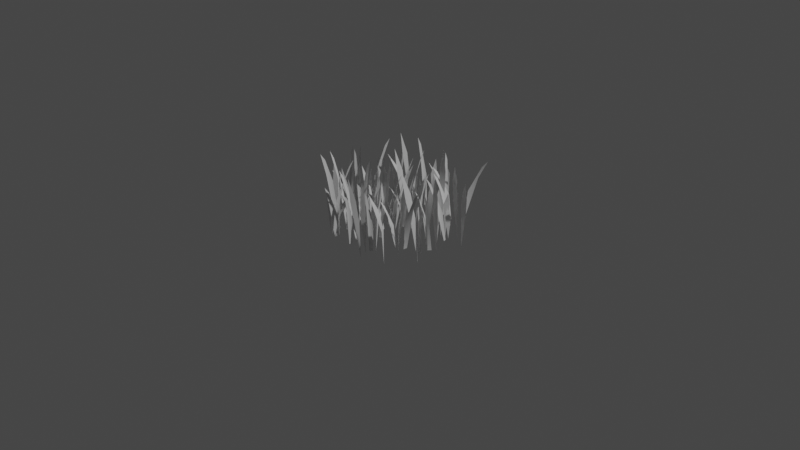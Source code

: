 # Source: genshin_grass.blend  (saved by Blender 2.83.19; exported with 4.5.12 LTS)
import bpy
from mathutils import Matrix  # noqa: F401  (used for matrix-valued properties, if any)

bpy.ops.wm.read_factory_settings(use_empty=True)
scene = bpy.context.scene
scene.name = 'Scene'

# ---- collections
col_collection = bpy.data.collections.new('Collection'); scene.collection.children.link(col_collection)

# ---- materials (node trees are filled in below, after node groups)
mat_default_obj = bpy.data.materials.new('Default OBJ')
mat_default_obj.use_transparent_shadow = False

# ---- material node trees
mat_default_obj.use_nodes = True; mat_default_obj.node_tree.nodes.clear()
_N = mat_default_obj.node_tree.nodes; _L = mat_default_obj.node_tree.links
n0 = _N.new('ShaderNodeBsdfPrincipled'); n0.name = 'Principled BSDF'; n0.location = (10, 300)
n0.distribution = 'GGX'
n0.subsurface_method = 'BURLEY'
n0.inputs[3].default_value = 1.45
n0.inputs[27].default_value = (0.0, 0.0, 0.0, 1.0)
n0.inputs[28].default_value = 1.0
n1 = _N.new('ShaderNodeOutputMaterial'); n1.name = 'Material Output'; n1.location = (300, 300)
_L.new(n0.outputs[0], n1.inputs[0])
n1.is_active_output = True

# ---- world
world_world = bpy.data.worlds.new('World'); scene.world = world_world
world_world.use_nodes = True; world_world.node_tree.nodes.clear()
_N = world_world.node_tree.nodes; _L = world_world.node_tree.links
n0 = _N.new('ShaderNodeOutputWorld'); n0.name = 'World Output'; n0.location = (300, 300)
n1 = _N.new('ShaderNodeBackground'); n1.name = 'Background'; n1.location = (10, 300)
n1.inputs[0].default_value = (0.05088, 0.05088, 0.05088, 1.0)
_L.new(n1.outputs[0], n0.inputs[0])
n0.is_active_output = True
world_world.color = (0.05088, 0.05088, 0.05088)
world_world.use_sun_shadow = False
world_world.sun_shadow_jitter_overblur = 0.0

# ---- cameras
cam_camera = bpy.data.cameras.new('Camera')
cam_camera.clip_end = 100.0
cam_camera.ortho_scale = 7.314

# ---- lights
light_light = bpy.data.lights.new('Light', 'POINT')
light_light.transmission_factor = 0.0
light_light.energy = 1000.0
light_light.shadow_soft_size = 0.1
light_light.shadow_maximum_resolution = 0.006
light_light.use_absolute_resolution = True

# ---- meshes
me_area_common_flower_longgras_01_lod0 = bpy.data.meshes.new('Area_Common_Flower_LongGras_01_Lod0')
me_area_common_flower_longgras_01_lod0.from_pydata([(-0.1013, 0.1463, -0.0298), (-0.06646, -0.05242, 0.02003), (-0.0408, 0.1424, -0.0244), (-0.09128, 0.2161, -0.07362), (0.5078, 0.2675, -0.2034), (0.4802, -0.09622, -0.1753), (0.4675, 0.2681, -0.1564), (0.5141, 0.4032, -0.175), (-0.3962, 0.3818, 0.4418), (-0.3634, -0.1386, 0.5028), (-0.3604, 0.3862, 0.4942), (-0.3709, 0.5767, 0.4295), (-0.2462, 0.1811, -0.3609), (-0.2259, -0.06489, -0.3219), (-0.2045, 0.1808, -0.3256), (-0.2221, 0.2727, -0.3798), (0.008778, 0.1624, -0.1618), (0.05978, -0.05935, -0.158), (0.05579, 0.167, -0.1626), (0.01376, 0.2475, -0.1806), (-0.303, 0.3173, 0.2438), (-0.2703, -0.01744, 0.288), (-0.2749, -0.01853, 0.2356), (-0.3307, 0.3606, 0.27), (0.4418, 0.1682, 0.2966), (0.4053, -0.05921, 0.2747), (0.3801, 0.1653, 0.2899), (0.4286, 0.2524, 0.329), (0.5254, 0.2113, 0.1848), (0.4828, -0.07681, 0.1975), (0.4868, 0.2141, 0.2048), (0.5299, 0.3194, 0.2046), (0.305, 0.3467, -0.5194), (0.2668, -0.1246, -0.5313), (0.242, 0.3462, -0.5169), (0.2961, 0.5213, -0.4866), (0.5893, 0.3971, -0.2321), (0.569, -0.1432, -0.2588), (0.5253, 0.3959, -0.2256), (0.5642, 0.5953, -0.1973), (-0.4257, 0.2454, 0.5893), (-0.3716, -0.08875, 0.5884), (-0.3761, 0.2474, 0.579), (-0.4359, 0.3705, 0.5638), (0.06383, 0.2654, -0.2575), (0.0117, -0.09637, -0.2942), (0.01221, 0.2685, -0.2781), (0.05671, 0.4008, -0.2274), (0.2805, 0.3729, 0.5194), (0.2446, -0.1346, 0.5438), (0.2987, 0.3718, 0.566), (0.3208, 0.5587, 0.524), (0.5324, 0.1696, -0.1174), (0.5674, -0.06107, -0.1316), (0.5752, 0.1698, -0.1574), (0.5309, 0.2552, -0.1481), (0.1826, 0.4599, 0.459), (0.1487, -0.02662, 0.4749), (0.1966, -0.02559, 0.4892), (0.1664, 0.5205, 0.4271), (-0.5187, 0.3713, 0.4262), (-0.4436, -0.1353, 0.4036), (-0.463, 0.3761, 0.3838), (-0.5357, 0.5604, 0.3926), (-0.1574, 0.2464, -0.1124), (-0.1475, -0.08993, -0.04152), (-0.1292, 0.2498, -0.06275), (-0.1296, 0.3718, -0.1365), (0.2401, 0.2358, 0.1291), (0.2043, -0.08482, 0.1128), (0.1841, 0.2359, 0.1248), (0.2262, 0.3549, 0.1558), (-0.08816, 0.3623, 0.6232), (-0.07709, -0.1305, 0.5863), (-0.1297, 0.3607, 0.5975), (-0.1181, 0.543, 0.6466), (0.6272, 0.4726, 0.2285), (0.6495, -0.02829, 0.238), (0.6769, -0.02519, 0.209), (0.5883, 0.5346, 0.2242), (-0.000468, 0.1935, 0.2595), (0.06031, -0.009616, 0.2752), (0.04075, -0.01238, 0.2416), (-0.02431, 0.221, 0.2922), (0.07243, 0.2497, 0.5841), (0.0778, -0.09094, 0.5221), (0.07284, 0.254, 0.5349), (0.04953, 0.3782, 0.5869), (-0.0107, 0.246, 0.3842), (-0.04929, -0.08875, 0.3847), (-0.05377, 0.2461, 0.412), (-0.003812, 0.3697, 0.4139), (-0.6705, 0.2686, -0.2965), (-0.6493, -0.09596, -0.2702), (-0.6154, 0.2668, -0.2613), (-0.6388, 0.4035, -0.3118), (0.03041, 0.3704, 0.2697), (-0.0308, -0.1348, 0.2937), (-0.00975, 0.3739, 0.3238), (0.04687, 0.5579, 0.304), (-0.1811, 0.4948, 0.08393), (-0.1622, -0.03004, 0.05487), (-0.1797, -0.02605, 0.01707), (-0.1966, 0.5585, 0.1195), (0.1818, 0.3303, 0.1501), (0.2181, -0.1196, 0.1878), (0.2453, 0.3321, 0.174), (0.2102, 0.4972, 0.1265), (0.4322, 0.2867, -0.07472), (0.4827, -0.104, -0.05905), (0.4879, 0.287, -0.11), (0.4363, 0.4298, -0.117), (-0.1256, 0.2166, 0.39), (-0.1452, -0.07877, 0.4373), (-0.1049, 0.2171, 0.434), (-0.09128, 0.3246, 0.3841), (0.4293, 0.165, 0.02538), (0.3979, -0.05988, 0.003254), (0.3872, 0.1669, 0.0123), (0.4147, 0.2492, 0.04232), (0.176, 0.2239, -0.291), (0.114, -0.01088, -0.2984), (0.1692, -0.01444, -0.2744), (0.1616, 0.2567, -0.3238), (-0.4357, 0.3307, -0.01367), (-0.4251, -0.01857, 0.05805), (-0.3893, -0.01925, 0.02257), (-0.4785, 0.3736, -0.0242), (0.03417, 0.3041, -0.6871), (0.03815, -0.01564, -0.6091), (0.0636, -0.01904, -0.6402), (-0.007652, 0.3461, -0.7014), (0.4552, 0.2559, 0.4346), (0.5052, -0.09325, 0.4911), (0.5115, 0.261, 0.4764), (0.4788, 0.3882, 0.4092), (0.1953, 0.5072, -0.06492), (0.1968, -0.02822, 0.02317), (0.2301, -0.02978, -0.001861), (0.1595, 0.5735, -0.08428), (0.06517, 0.3018, -0.04311), (0.126, -0.01723, -0.02869), (0.1108, -0.01731, -0.07046), (0.04426, 0.3404, -0.01344), (0.04318, 0.364, -0.4896), (0.00442, -0.1312, -0.4801), (0.004835, 0.3635, -0.4408), (0.06101, 0.5465, -0.456), (-0.5056, 0.3974, 0.1836), (-0.5389, -0.02232, 0.1151), (-0.5622, -0.02312, 0.1662), (-0.4647, 0.4491, 0.1742), (0.2597, 0.3654, 0.2121), (0.2774, -0.1317, 0.2643), (0.3219, 0.3633, 0.2175), (0.2792, 0.5468, 0.1677), (-0.4391, 0.3565, -0.474), (-0.5, -0.13, -0.4284), (-0.4748, 0.3619, -0.4366), (-0.4171, 0.5387, -0.4595), (0.27, 0.2173, 0.5977), (0.2815, -0.02609, 0.6568), (0.296, -0.02748, 0.6215), (0.1869, 0.3329, 0.6017), (0.1502, 0.4466, 0.5536), (0.0994, 0.4967, 0.5485), (-0.2568, 0.135, 0.5366), (-0.2821, -0.09897, 0.5617), (-0.271, 0.1382, 0.5718), (-0.2196, 0.2723, 0.5704), (-0.1915, 0.2626, 0.5331), (-0.1195, 0.3904, 0.5506), (0.3896, 0.2834, 0.1147), (0.3614, -0.03391, 0.06402), (0.3828, -0.0354, 0.1017), (0.4061, 0.4385, 0.06007), (0.4453, 0.5898, 0.07825), (0.4626, 0.6584, 0.0497), (0.1306, 0.2226, 0.7075), (0.1664, -0.1633, 0.6662), (0.16, 0.2289, 0.6738), (0.1069, 0.4512, 0.6689), (0.0623, 0.4342, 0.6991), (-0.004159, 0.6472, 0.6646), (-0.04283, 0.1504, -0.6248), (-0.05876, -0.1111, -0.6669), (-0.0721, 0.1551, -0.6533), (-0.08955, 0.3041, -0.6078), (-0.06336, 0.2914, -0.568), (-0.1071, 0.433, -0.5168), (-0.08242, 0.2674, 0.2568), (-0.1258, -0.03227, 0.2728), (-0.09081, -0.03307, 0.263), (-0.1272, 0.4126, 0.2242), (-0.1073, 0.5554, 0.1903), (-0.1291, 0.6196, 0.1651), (-0.04131, 0.2809, 0.109), (-0.1047, -0.03322, 0.1171), (-0.06449, -0.03525, 0.101), (-0.09047, 0.4382, 0.08674), (-0.0637, 0.5896, 0.05363), (-0.08887, 0.6599, 0.03204), (0.2994, 0.271, -0.3425), (0.2903, -0.1967, -0.3085), (0.2545, 0.2745, -0.3107), (0.2725, 0.5441, -0.2949), (0.3299, 0.5283, -0.3208), (0.3445, 0.7857, -0.2716), (0.3044, 0.2044, 0.3555), (0.3533, -0.02443, 0.3463), (0.3118, -0.02521, 0.3499), (0.3501, 0.3188, 0.4117), (0.3225, 0.4297, 0.4516), (0.3429, 0.4812, 0.4915), (0.6328, 0.2647, 0.08625), (0.5875, -0.1942, 0.05227), (0.595, 0.2681, 0.1092), (0.6343, 0.527, 0.1611), (0.6825, 0.5097, 0.143), (0.7194, 0.7526, 0.2218), (-0.4695, 0.2278, 0.1392), (-0.4403, -0.1661, 0.1323), (-0.4343, 0.2317, 0.1306), (-0.4619, 0.458, 0.09855), (-0.5066, 0.4433, 0.09733), (-0.5315, 0.6589, 0.0384), (0.1474, 0.2026, 0.0212), (0.1069, -0.02362, 0.06683), (0.1365, -0.02644, 0.0543), (0.09978, 0.3132, -0.03045), (0.1114, 0.4192, -0.08444), (0.08558, 0.4674, -0.1205), (0.112, 0.2612, 0.1189), (0.1126, -0.1927, 0.1864), (0.1451, 0.2679, 0.1625), (0.1791, 0.5255, 0.1115), (0.1505, 0.5049, 0.05723), (0.2167, 0.7485, 0.01137), (-0.3632, 0.2353, -0.4392), (-0.3726, -0.1713, -0.4799), (-0.3492, 0.2398, -0.4774), (-0.3753, 0.4751, -0.469), (-0.4023, 0.4599, -0.429), (-0.4464, 0.6854, -0.4419), (-0.02012, 0.2933, -0.208), (-0.05072, -0.03625, -0.2166), (-0.02606, -0.03533, -0.1931), (-0.01474, 0.4485, -0.2707), (0.02185, 0.6048, -0.2811), (0.03245, 0.673, -0.3162), (0.4084, 0.2074, 0.6118), (0.3936, -0.1517, 0.5723), (0.3843, 0.2121, 0.5668), (0.3552, 0.4185, 0.602), (0.3717, 0.4037, 0.6587), (0.3102, 0.6008, 0.6893), (0.04177, 0.1349, 0.02931), (0.03348, -0.1007, 0.08746), (0.05304, 0.142, 0.0847), (0.1031, 0.2773, 0.04906), (0.1037, 0.2627, -0.01635), (0.1873, 0.3929, -0.0372), (0.5069, 0.261, 0.3268), (0.5364, -0.1929, 0.2586), (0.5148, 0.27, 0.2712), (0.4701, 0.5296, 0.2927), (0.4527, 0.507, 0.3517), (0.3921, 0.7547, 0.3445), (-0.1404, 0.2128, -0.212), (-0.1289, -0.1562, -0.2594), (-0.1697, 0.216, -0.2523), (-0.2138, 0.4245, -0.2015), (-0.1904, 0.4102, -0.1471), (-0.2674, 0.6062, -0.09223), (0.02325, 0.2119, 0.6425), (0.03818, -0.02483, 0.7003), (0.04386, -0.0274, 0.6682), (-0.05073, 0.3281, 0.6545), (-0.09228, 0.4396, 0.6151), (-0.14, 0.4905, 0.6169), (-0.3014, 0.3395, 0.465), (-0.2377, -0.0408, 0.4947), (-0.2612, -0.04271, 0.4625), (-0.3271, 0.521, 0.524), (-0.3808, 0.6995, 0.5184), (-0.401, 0.7787, 0.5498), (-0.1794, 0.3255, 0.3064), (-0.182, -0.04009, 0.2755), (-0.1965, -0.03938, 0.3036), (-0.1116, 0.4983, 0.3003), (-0.08607, 0.6718, 0.3338), (-0.04499, 0.7478, 0.3378), (-0.002544, 0.1702, -0.01378), (0.04839, -0.02088, -0.02062), (0.009616, -0.0209, -0.03535), (0.01725, 0.2595, 0.05444), (-0.02355, 0.349, 0.08083), (-0.01998, 0.3878, 0.1216), (0.001781, 0.2618, 0.3324), (0.04499, -0.1927, 0.3786), (0.05813, 0.2672, 0.3319), (0.04481, 0.5243, 0.2708), (-0.0178, 0.5051, 0.2617), (-0.007205, 0.7476, 0.1784), (0.2696, 0.1666, -0.1248), (0.29, -0.1195, -0.1369), (0.3259, 0.1668, -0.1375), (0.3143, 0.3335, -0.1725), (0.2475, 0.3266, -0.1709), (0.2513, 0.4864, -0.2381), (0.08378, 0.2805, 0.4414), (0.03709, -0.03417, 0.4474), (0.08109, -0.03404, 0.4457), (0.03555, 0.4332, 0.3828), (0.06407, 0.5843, 0.344), (0.04328, 0.6523, 0.3028), (-0.2183, 0.1877, 0.2139), (-0.1751, -0.1379, 0.1929), (-0.2106, 0.1903, 0.163), (-0.2629, 0.3737, 0.1593), (-0.2798, 0.361, 0.2147), (-0.3476, 0.5329, 0.1864), (0.7013, 0.2098, -0.2324), (0.6548, -0.1542, -0.2287), (0.658, 0.215, -0.2108), (0.6927, 0.4227, -0.1789), (0.7457, 0.4069, -0.194), (0.773, 0.6043, -0.1332), (-0.1204, 0.19, -0.169), (-0.138, -0.1386, -0.1499), (-0.123, 0.1924, -0.133), (-0.07519, 0.38, -0.1434), (-0.06062, 0.3684, -0.1857), (0.01154, 0.5461, -0.1856), (-0.2283, 0.333, 0.6269), (-0.2878, -0.04106, 0.6334), (-0.2631, -0.04073, 0.6598), (-0.201, 0.5063, 0.5483), (-0.1457, 0.6811, 0.5288), (-0.1233, 0.7562, 0.4857), (-0.3726, 0.2718, 0.25), (-0.3555, -0.03297, 0.2014), (-0.38, -0.03342, 0.2364), (-0.2971, 0.4187, 0.2509), (-0.2816, 0.5638, 0.2998), (-0.2369, 0.6287, 0.3095), (-0.523, 0.1832, 0.2409), (-0.4787, -0.02257, 0.2852), (-0.4857, -0.02266, 0.2396), (-0.5825, 0.2769, 0.298), (-0.6349, 0.3718, 0.2735), (-0.6742, 0.4119, 0.2995), (-0.6609, 0.2426, 0.05339), (-0.6726, -0.03114, 0.08345), (-0.6346, -0.02773, 0.06682), (-0.7348, 0.3668, 0.01725), (-0.7353, 0.4967, -0.02901), (-0.7724, 0.5513, -0.05784), (0.5378, 0.2065, 0.1673), (0.5886, -0.02418, 0.1651), (0.5554, -0.02629, 0.1662), (0.5664, 0.3225, 0.2107), (0.5373, 0.4333, 0.239), (0.5494, 0.4851, 0.2697), (-0.3715, 0.1801, -0.2597), (-0.3324, -0.02162, -0.2836), (-0.3665, -0.02205, -0.2624), (-0.313, 0.2808, -0.2422), (-0.3227, 0.3788, -0.2032), (-0.2915, 0.4242, -0.1847), (0.4644, 0.2215, 0.08573), (0.485, -0.02744, 0.09669), (0.4575, -0.02611, 0.08208), (0.4733, 0.3419, 0.1487), (0.4441, 0.4627, 0.1687), (0.441, 0.5167, 0.2081), (-0.4069, 0.1731, -0.2037), (-0.4252, -0.1248, -0.1889), (-0.4528, 0.1744, -0.1822), (-0.4317, 0.3473, -0.1527), (-0.374, 0.3387, -0.1661), (-0.3583, 0.5043, -0.1047), (-0.02703, 0.2939, 0.565), (0.0189, -0.03565, 0.6001), (0.004313, -0.0365, 0.5637), (-0.07335, 0.4501, 0.6235), (-0.1264, 0.6051, 0.612), (-0.1596, 0.6733, 0.6418), (-0.2959, 0.2475, 0.1497), (-0.2938, -0.03145, 0.1168), (-0.3235, -0.02884, 0.1402), (-0.2268, 0.3745, 0.1598), (-0.2184, 0.5063, 0.1983), (-0.1823, 0.5618, 0.2114), (0.09925, 0.1927, 0.599), (0.152, -0.1422, 0.5897), (0.1412, 0.1988, 0.5772), (0.0987, 0.3903, 0.5466), (0.04603, 0.3743, 0.5611), (0.007805, 0.5569, 0.5), (0.06261, 0.247, 0.1852), (-0.001683, -0.02928, 0.1548), (0.03417, -0.03156, 0.1899), (0.06795, 0.3807, 0.1143), (0.1233, 0.5106, 0.116), (0.1344, 0.569, 0.07751), (0.3171, 0.1862, 0.2153), (0.332, -0.0225, 0.1555), (0.3029, -0.02332, 0.1953), (0.3859, 0.2851, 0.2046), (0.3925, 0.3829, 0.2538), (0.4303, 0.4259, 0.256), (0.5017, 0.2791, 0.3947), (0.4699, -0.03395, 0.3394), (0.4652, -0.0347, 0.3813), (0.5819, 0.4262, 0.3627), (0.6313, 0.5727, 0.4003), (0.6817, 0.6365, 0.3889), (-0.4348, 0.3186, -0.06486), (-0.4523, -0.04015, -0.08085), (-0.4358, -0.03715, -0.04139), (-0.4, 0.4862, -0.1401), (-0.3571, 0.6578, -0.1389), (-0.3277, 0.732, -0.1768), (-0.2231, 0.1771, 0.1266), (-0.1849, -0.02275, 0.1043), (-0.2311, -0.02028, 0.1083), (-0.1664, 0.2674, 0.1689), (-0.1908, 0.362, 0.2032), (-0.1661, 0.4015, 0.2319), (0.2828, 0.2383, -0.424), (0.3365, -0.02917, -0.4088), (0.306, -0.02922, -0.4405), (0.2619, 0.3644, -0.341), (0.205, 0.4904, -0.3287), (0.1838, 0.5456, -0.2822), (0.4105, 0.2726, -0.5698), (0.3636, -0.03478, -0.5902), (0.3721, -0.03184, -0.5461), (0.4772, 0.4104, -0.6394), (0.5362, 0.5543, -0.6286), (0.581, 0.6139, -0.661), (-0.7108, 0.207, -0.0831), (-0.6982, -0.02524, -0.02606), (-0.68, -0.02592, -0.05431), (-0.7784, 0.3139, -0.08795), (-0.8017, 0.4211, -0.1331), (-0.8399, 0.4669, -0.1415), (-0.1845, 0.1944, 0.6557), (-0.1759, -0.02439, 0.7015), (-0.1711, -0.02268, 0.6535), (-0.2508, 0.298, 0.7028), (-0.2875, 0.4033, 0.6693), (-0.331, 0.4494, 0.6874), (0.6243, 0.293, 0.3217), (0.6418, -0.03736, 0.3185), (0.5989, -0.03349, 0.3235), (0.6882, 0.4464, 0.3629), (0.6758, 0.6051, 0.3942), (0.7043, 0.6732, 0.4249), (-0.1202, 0.332, 0.3944), (-0.1356, -0.04005, 0.3343), (-0.1434, -0.04147, 0.3723), (-0.05363, 0.5097, 0.3738), (-0.01888, 0.685, 0.4149), (0.02266, 0.7627, 0.4092), (0.5824, 0.2662, -0.03007), (0.6145, -0.03341, -0.02391), (0.6063, -0.03156, -0.05299), (0.526, 0.4042, 0.0271), (0.4765, 0.5456, 0.02823), (0.4373, 0.6059, 0.05666), (-0.1829, 0.2079, 0.5304), (-0.1609, -0.1514, 0.5095), (-0.1588, 0.2109, 0.4904), (-0.2062, 0.4172, 0.4786), (-0.2455, 0.4044, 0.5185), (-0.3095, 0.6007, 0.4795), (0.379, 0.2194, -0.3121), (0.4269, -0.02661, -0.2791), (0.4183, -0.02755, -0.3123), (0.3203, 0.334, -0.2634), (0.266, 0.4481, -0.2771), (0.227, 0.4975, -0.2531), (0.3669, 0.2045, 0.4186), (0.4073, -0.02515, 0.4349), (0.3811, -0.02483, 0.4071), (0.3551, 0.313, 0.4851), (0.3111, 0.4218, 0.4915), (0.2966, 0.4695, 0.5283), (-0.6134, 0.2573, 0.3221), (-0.5965, -0.03291, 0.3558), (-0.597, -0.02943, 0.3061), (-0.6738, 0.3905, 0.3836), (-0.7145, 0.5291, 0.3592), (-0.7551, 0.5879, 0.3853), (0.2072, 0.2619, -0.489), (0.1897, -0.0304, -0.4214), (0.2025, -0.03408, -0.4547), (0.1591, 0.4073, -0.4837), (0.1472, 0.5456, -0.5302), (0.1167, 0.6096, -0.5323), (-0.5744, 0.1961, -0.3799), (-0.6179, -0.02438, -0.3677), (-0.5765, -0.02346, -0.3607), (-0.6104, 0.299, -0.4407), (-0.5779, 0.4034, -0.4722), (-0.5907, 0.4485, -0.5104), (0.3292, 0.2219, 0.05383), (0.2823, -0.1634, 0.0842), (0.2984, 0.2277, 0.1026), (0.3568, 0.4475, 0.1152), (0.4022, 0.4302, 0.06716), (0.4725, 0.6389, 0.1139), (0.1593, 0.1666, 0.3637), (0.131, -0.02017, 0.399), (0.1624, -0.02072, 0.3828), (0.1062, 0.2556, 0.3373), (0.1143, 0.3436, 0.2965), (0.08701, 0.3825, 0.2754), (-0.1302, 0.2922, -0.5117), (-0.1136, -0.03556, -0.4664), (-0.1087, -0.03607, -0.5007), (-0.1889, 0.4478, -0.4864), (-0.2223, 0.6024, -0.5176), (-0.2593, 0.6705, -0.5089), (-0.07926, 0.2557, 0.1811), (-0.07991, -0.03193, 0.2076), (-0.05825, -0.03044, 0.1863), (-0.1401, 0.3895, 0.1735), (-0.1528, 0.5257, 0.14), (-0.1863, 0.5843, 0.1288), (-0.05566, 0.2362, -0.07471), (-0.0601, -0.1708, -0.09071), (-0.0443, 0.2379, -0.1214), (-0.08187, 0.4727, -0.1251), (-0.1082, 0.4607, -0.07376), (-0.1702, 0.6847, -0.09896)], [], [(0, 1, 2), (3, 0, 2), (4, 5, 6), (7, 4, 6), (8, 9, 10), (11, 8, 10), (12, 13, 14), (15, 12, 14), (16, 17, 18), (19, 16, 18), (20, 21, 22), (23, 21, 20), (24, 25, 26), (27, 24, 26), (28, 29, 30), (31, 28, 30), (32, 33, 34), (35, 32, 34), (36, 37, 38), (39, 36, 38), (40, 41, 42), (43, 40, 42), (44, 45, 46), (47, 44, 46), (48, 49, 50), (51, 48, 50), (52, 53, 54), (55, 52, 54), (56, 57, 58), (59, 57, 56), (60, 61, 62), (63, 60, 62), (64, 65, 66), (67, 64, 66), (68, 69, 70), (71, 68, 70), (72, 73, 74), (75, 72, 74), (76, 77, 78), (79, 77, 76), (80, 81, 82), (83, 81, 80), (84, 85, 86), (87, 84, 86), (88, 89, 90), (91, 88, 90), (92, 93, 94), (95, 92, 94), (96, 97, 98), (99, 96, 98), (100, 101, 102), (103, 101, 100), (104, 105, 106), (107, 104, 106), (108, 109, 110), (111, 108, 110), (112, 113, 114), (115, 112, 114), (116, 117, 118), (119, 116, 118), (120, 121, 122), (123, 121, 120), (124, 125, 126), (127, 125, 124), (128, 129, 130), (131, 129, 128), (132, 133, 134), (135, 132, 134), (136, 137, 138), (139, 137, 136), (140, 141, 142), (143, 141, 140), (144, 145, 146), (147, 144, 146), (148, 149, 150), (151, 149, 148), (152, 153, 154), (155, 152, 154), (156, 157, 158), (159, 156, 158), (160, 161, 162), (163, 161, 160), (164, 163, 160), (165, 163, 164), (166, 167, 168), (168, 169, 166), (170, 166, 169), (171, 170, 169), (172, 173, 174), (175, 173, 172), (176, 175, 172), (177, 175, 176), (178, 179, 180), (180, 181, 178), (182, 178, 181), (183, 182, 181), (184, 185, 186), (186, 187, 184), (188, 184, 187), (189, 188, 187), (190, 191, 192), (193, 191, 190), (194, 193, 190), (195, 193, 194), (196, 197, 198), (199, 197, 196), (200, 199, 196), (201, 199, 200), (202, 203, 204), (204, 205, 202), (206, 202, 205), (207, 206, 205), (208, 209, 210), (211, 209, 208), (212, 211, 208), (213, 211, 212), (214, 215, 216), (216, 217, 214), (218, 214, 217), (219, 218, 217), (220, 221, 222), (222, 223, 220), (224, 220, 223), (225, 224, 223), (226, 227, 228), (229, 227, 226), (230, 229, 226), (231, 229, 230), (232, 233, 234), (234, 235, 232), (236, 232, 235), (237, 236, 235), (238, 239, 240), (240, 241, 238), (242, 238, 241), (243, 242, 241), (244, 245, 246), (247, 245, 244), (248, 247, 244), (249, 247, 248), (250, 251, 252), (252, 253, 250), (254, 250, 253), (255, 254, 253), (256, 257, 258), (258, 259, 256), (260, 256, 259), (261, 260, 259), (262, 263, 264), (264, 265, 262), (266, 262, 265), (267, 266, 265), (268, 269, 270), (270, 271, 268), (272, 268, 271), (273, 272, 271), (274, 275, 276), (277, 275, 274), (278, 277, 274), (279, 277, 278), (280, 281, 282), (283, 281, 280), (284, 283, 280), (285, 283, 284), (286, 287, 288), (289, 287, 286), (290, 289, 286), (291, 289, 290), (292, 293, 294), (295, 293, 292), (296, 295, 292), (297, 295, 296), (298, 299, 300), (300, 301, 298), (302, 298, 301), (303, 302, 301), (304, 305, 306), (306, 307, 304), (308, 304, 307), (309, 308, 307), (310, 311, 312), (313, 311, 310), (314, 313, 310), (315, 313, 314), (316, 317, 318), (318, 319, 316), (320, 316, 319), (321, 320, 319), (322, 323, 324), (324, 325, 322), (326, 322, 325), (327, 326, 325), (328, 329, 330), (330, 331, 328), (332, 328, 331), (333, 332, 331), (334, 335, 336), (337, 335, 334), (338, 337, 334), (339, 337, 338), (340, 341, 342), (343, 341, 340), (344, 343, 340), (345, 343, 344), (346, 347, 348), (349, 347, 346), (350, 349, 346), (351, 349, 350), (352, 353, 354), (355, 353, 352), (356, 355, 352), (357, 355, 356), (358, 359, 360), (361, 359, 358), (362, 361, 358), (363, 361, 362), (364, 365, 366), (367, 365, 364), (368, 367, 364), (369, 367, 368), (370, 371, 372), (373, 371, 370), (374, 373, 370), (375, 373, 374), (376, 377, 378), (378, 379, 376), (380, 376, 379), (381, 380, 379), (382, 383, 384), (385, 383, 382), (386, 385, 382), (387, 385, 386), (388, 389, 390), (391, 389, 388), (392, 391, 388), (393, 391, 392), (394, 395, 396), (396, 397, 394), (398, 394, 397), (399, 398, 397), (400, 401, 402), (403, 401, 400), (404, 403, 400), (405, 403, 404), (406, 407, 408), (409, 407, 406), (410, 409, 406), (411, 409, 410), (412, 413, 414), (415, 413, 412), (416, 415, 412), (417, 415, 416), (418, 419, 420), (421, 419, 418), (422, 421, 418), (423, 421, 422), (424, 425, 426), (427, 425, 424), (428, 427, 424), (429, 427, 428), (430, 431, 432), (433, 431, 430), (434, 433, 430), (435, 433, 434), (436, 437, 438), (439, 437, 436), (440, 439, 436), (441, 439, 440), (442, 443, 444), (445, 443, 442), (446, 445, 442), (447, 445, 446), (448, 449, 450), (451, 449, 448), (452, 451, 448), (453, 451, 452), (454, 455, 456), (457, 455, 454), (458, 457, 454), (459, 457, 458), (460, 461, 462), (463, 461, 460), (464, 463, 460), (465, 463, 464), (466, 467, 468), (469, 467, 466), (470, 469, 466), (471, 469, 470), (472, 473, 474), (474, 475, 472), (476, 472, 475), (477, 476, 475), (478, 479, 480), (481, 479, 478), (482, 481, 478), (483, 481, 482), (484, 485, 486), (487, 485, 484), (488, 487, 484), (489, 487, 488), (490, 491, 492), (493, 491, 490), (494, 493, 490), (495, 493, 494), (496, 497, 498), (499, 497, 496), (500, 499, 496), (501, 499, 500), (502, 503, 504), (505, 503, 502), (506, 505, 502), (507, 505, 506), (508, 509, 510), (510, 511, 508), (512, 508, 511), (513, 512, 511), (514, 515, 516), (517, 515, 514), (518, 517, 514), (519, 517, 518), (520, 521, 522), (523, 521, 520), (524, 523, 520), (525, 523, 524), (526, 527, 528), (529, 527, 526), (530, 529, 526), (531, 529, 530), (532, 533, 534), (534, 535, 532), (536, 532, 535), (537, 536, 535)])
me_area_common_flower_longgras_01_lod0.polygons.foreach_set('use_smooth', [True] * 332)
_uv = me_area_common_flower_longgras_01_lod0.uv_layers.new(name='UVMap')
_uv.uv.foreach_set('vector', [0.06752, 0.009132, 0.06752, 0.009132, 0.06752, 0.009132, 0.06752, 0.009132, 0.06752, 0.009132, 0.06752, 0.009132, -0.4819, -0.1764, -0.4819, -0.1764, -0.4819, -0.1764, -0.4819, -0.1764, -0.4819, -0.1764, -0.4819, -0.1764, 0.3669, 0.4948, 0.3669, 0.4948, 0.3669, 0.4948, 0.3669, 0.4948, 0.3669, 0.4948, 0.3669, 0.4948, 0.2258, -0.3268, 0.2258, -0.3268, 0.2258, -0.3268, 0.2258, -0.3268, 0.2258, -0.3268, 0.2258, -0.3268, -0.05342, -0.159, -0.05342, -0.159, -0.05342, -0.159, -0.05342, -0.159, -0.05342, -0.159, -0.05342, -0.159, 0.2779, 0.2633, 0.2779, 0.2633, 0.2779, 0.2633, 0.2779, 0.2633, 0.2779, 0.2633, 0.2779, 0.2633, -0.4066, 0.279, -0.4066, 0.279, -0.4066, 0.279, -0.4066, 0.279, -0.4066, 0.279, -0.4066, 0.279, -0.4882, 0.1969, -0.4882, 0.1969, -0.4882, 0.1969, -0.4882, 0.1969, -0.4882, 0.1969, -0.4882, 0.1969, -0.2683, -0.5283, -0.2683, -0.5283, -0.2683, -0.5283, -0.2683, -0.5283, -0.2683, -0.5283, -0.2683, -0.5283, -0.5663, -0.2519, -0.5663, -0.2519, -0.5663, -0.2519, -0.5663, -0.2519, -0.5663, -0.2519, -0.5663, -0.2519, 0.3784, 0.5874, 0.3784, 0.5874, 0.3784, 0.5874, 0.3784, 0.5874, 0.3784, 0.5874, 0.3784, 0.5874, -0.01779, -0.2881, -0.01779, -0.2881, -0.01779, -0.2881, -0.01779, -0.2881, -0.01779, -0.2881, -0.01779, -0.2881, -0.255, 0.5435, -0.255, 0.5435, -0.255, 0.5435, -0.255, 0.5435, -0.255, 0.5435, -0.255, 0.5435, -0.5642, -0.1329, -0.5642, -0.1329, -0.5642, -0.1329, -0.5642, -0.1329, -0.5642, -0.1329, -0.5642, -0.1329, -0.17, 0.4764, -0.17, 0.4764, -0.17, 0.4764, -0.17, 0.4764, -0.17, 0.4764, -0.17, 0.4764, 0.4545, 0.404, 0.4545, 0.404, 0.4545, 0.404, 0.4545, 0.404, 0.4545, 0.404, 0.4545, 0.404, 0.1465, -0.05216, 0.1465, -0.05216, 0.1465, -0.05216, 0.1465, -0.05216, 0.1465, -0.05216, 0.1465, -0.05216, -0.2061, 0.1161, -0.2061, 0.1161, -0.2061, 0.1161, -0.2061, 0.1161, -0.2061, 0.1161, -0.2061, 0.1161, 0.08445, 0.5919, 0.08445, 0.5919, 0.08445, 0.5919, 0.08445, 0.5919, 0.08445, 0.5919, 0.08445, 0.5919, -0.6539, 0.2272, -0.6539, 0.2272, -0.6539, 0.2272, -0.6539, 0.2272, -0.6539, 0.2272, -0.6539, 0.2272, -0.04278, 0.2618, -0.04278, 0.2618, -0.04278, 0.2618, -0.04278, 0.2618, -0.04278, 0.2618, -0.04278, 0.2618, -0.0766, 0.5307, -0.0766, 0.5307, -0.0766, 0.5307, -0.0766, 0.5307, -0.0766, 0.5307, -0.0766, 0.5307, 0.04534, 0.3878, 0.04534, 0.3878, 0.04534, 0.3878, 0.04534, 0.3878, 0.04534, 0.3878, 0.04534, 0.3878, 0.6479, -0.2722, 0.6479, -0.2722, 0.6479, -0.2722, 0.6479, -0.2722, 0.6479, -0.2722, 0.6479, -0.2722, 0.02129, 0.2944, 0.02129, 0.2944, 0.02129, 0.2944, 0.02129, 0.2944, 0.02129, 0.2944, 0.02129, 0.2944, 0.1712, 0.04855, 0.1712, 0.04855, 0.1712, 0.04855, 0.1712, 0.04855, 0.1712, 0.04855, 0.1712, 0.04855, -0.2171, 0.1819, -0.2171, 0.1819, -0.2171, 0.1819, -0.2171, 0.1819, -0.2171, 0.1819, -0.2171, 0.1819, -0.4775, -0.06675, -0.4775, -0.06675, -0.4775, -0.06675, -0.4775, -0.06675, -0.4775, -0.06675, -0.4775, -0.06675, 0.1383, 0.4315, 0.1383, 0.4315, 0.1383, 0.4315, 0.1383, 0.4315, 0.1383, 0.4315, 0.1383, 0.4315, -0.4003, 0.006857, -0.4003, 0.006857, -0.4003, 0.006857, -0.4003, 0.006857, -0.4003, 0.006857, -0.4003, 0.006857, -0.1429, -0.2895, -0.1429, -0.2895, -0.1429, -0.2895, -0.1429, -0.2895, -0.1429, -0.2895, -0.1429, -0.2895, 0.4159, 0.03349, 0.4159, 0.03349, 0.4159, 0.03349, 0.4159, 0.03349, 0.4159, 0.03349, 0.4159, 0.03349, -0.04534, -0.6334, -0.04534, -0.6334, -0.04534, -0.6334, -0.04534, -0.6334, -0.04534, -0.6334, -0.04534, -0.6334, -0.5002, 0.4829, -0.5002, 0.4829, -0.5002, 0.4829, -0.5002, 0.4829, -0.5002, 0.4829, -0.5002, 0.4829, -0.2069, -0.001211, -0.2069, -0.001211, -0.2069, -0.001211, -0.2069, -0.001211, -0.2069, -0.001211, -0.2069, -0.001211, -0.1098, -0.04443, -0.1098, -0.04443, -0.1098, -0.04443, -0.1098, -0.04443, -0.1098, -0.04443, -0.1098, -0.04443, -0.008949, -0.4767, -0.008949, -0.4767, -0.008949, -0.4767, -0.008949, -0.4767, -0.008949, -0.4767, -0.008949, -0.4767, 0.5399, 0.1439, 0.5399, 0.1439, 0.5399, 0.1439, 0.5399, 0.1439, 0.5399, 0.1439, 0.5399, 0.1439, -0.2805, 0.2529, -0.2805, 0.2529, -0.2805, 0.2529, -0.2805, 0.2529, -0.2805, 0.2529, -0.2805, 0.2529, 0.49, -0.4346, 0.49, -0.4346, 0.49, -0.4346, 0.49, -0.4346, 0.49, -0.4346, 0.49, -0.4346, -0.2788, 0.6301, -0.2788, 0.6301, -0.2788, 0.6301, -0.2788, 0.6301, -0.2788, 0.6301, -0.2788, 0.6301, -0.2788, 0.6301, -0.2788, 0.6301, -0.2788, 0.6301, -0.2788, 0.6301, -0.2788, 0.6301, -0.2788, 0.6301, 0.2753, 0.5588, 0.2753, 0.5588, 0.2753, 0.5588, 0.2753, 0.5588, 0.2753, 0.5588, 0.2753, 0.5588, 0.2753, 0.5588, 0.2753, 0.5588, 0.2753, 0.5588, 0.2753, 0.5588, 0.2753, 0.5588, 0.2753, 0.5588, -0.3747, 0.08781, -0.3747, 0.08781, -0.3747, 0.08781, -0.3747, 0.08781, -0.3747, 0.08781, -0.3747, 0.08781, -0.3747, 0.08781, -0.3747, 0.08781, -0.3747, 0.08781, -0.3747, 0.08781, -0.3747, 0.08781, -0.3747, 0.08781, -0.1585, 0.6754, -0.1585, 0.6754, -0.1585, 0.6754, -0.1585, 0.6754, -0.1585, 0.6754, -0.1585, 0.6754, -0.1585, 0.6754, -0.1585, 0.6754, -0.1585, 0.6754, -0.1585, 0.6754, -0.1585, 0.6754, -0.1585, 0.6754, 0.05827, -0.6564, 0.05827, -0.6564, 0.05827, -0.6564, 0.05827, -0.6564, 0.05827, -0.6564, 0.05827, -0.6564, 0.05827, -0.6564, 0.05827, -0.6564, 0.05827, -0.6564, 0.05827, -0.6564, 0.05827, -0.6564, 0.05827, -0.6564, 0.1051, 0.2655, 0.1051, 0.2655, 0.1051, 0.2655, 0.1051, 0.2655, 0.1051, 0.2655, 0.1051, 0.2655, 0.1051, 0.2655, 0.1051, 0.2655, 0.1051, 0.2655, 0.1051, 0.2655, 0.1051, 0.2655, 0.1051, 0.2655, 0.07578, 0.1121, 0.07578, 0.1121, 0.07578, 0.1121, 0.07578, 0.1121, 0.07578, 0.1121, 0.07578, 0.1121, 0.07578, 0.1121, 0.07578, 0.1121, 0.07578, 0.1121, 0.07578, 0.1121, 0.07578, 0.1121, 0.07578, 0.1121, -0.2853, -0.3152, -0.2853, -0.3152, -0.2853, -0.3152, -0.2853, -0.3152, -0.2853, -0.3152, -0.2853, -0.3152, -0.2853, -0.3152, -0.2853, -0.3152, -0.2853, -0.3152, -0.2853, -0.3152, -0.2853, -0.3152, -0.2853, -0.3152, -0.3297, 0.3503, -0.3297, 0.3503, -0.3297, 0.3503, -0.3297, 0.3503, -0.3297, 0.3503, -0.3297, 0.3503, -0.3297, 0.3503, -0.3297, 0.3503, -0.3297, 0.3503, -0.3297, 0.3503, -0.3297, 0.3503, -0.3297, 0.3503, -0.5974, 0.06933, -0.5974, 0.06933, -0.5974, 0.06933, -0.5974, 0.06933, -0.5974, 0.06933, -0.5974, 0.06933, -0.5974, 0.06933, -0.5974, 0.06933, -0.5974, 0.06933, -0.5974, 0.06933, -0.5974, 0.06933, -0.5974, 0.06933, 0.4447, 0.1333, 0.4447, 0.1333, 0.4447, 0.1333, 0.4447, 0.1333, 0.4447, 0.1333, 0.4447, 0.1333, 0.4447, 0.1333, 0.4447, 0.1333, 0.4447, 0.1333, 0.4447, 0.1333, 0.4447, 0.1333, 0.4447, 0.1333, -0.1259, 0.04796, -0.1259, 0.04796, -0.1259, 0.04796, -0.1259, 0.04796, -0.1259, 0.04796, -0.1259, 0.04796, -0.1259, 0.04796, -0.1259, 0.04796, -0.1259, 0.04796, -0.1259, 0.04796, -0.1259, 0.04796, -0.1259, 0.04796, -0.1185, 0.1693, -0.1185, 0.1693, -0.1185, 0.1693, -0.1185, 0.1693, -0.1185, 0.1693, -0.1185, 0.1693, -0.1185, 0.1693, -0.1185, 0.1693, -0.1185, 0.1693, -0.1185, 0.1693, -0.1185, 0.1693, -0.1185, 0.1693, 0.3665, -0.4718, 0.3665, -0.4718, 0.3665, -0.4718, 0.3665, -0.4718, 0.3665, -0.4718, 0.3665, -0.4718, 0.3665, -0.4718, 0.3665, -0.4718, 0.3665, -0.4718, 0.3665, -0.4718, 0.3665, -0.4718, 0.3665, -0.4718, 0.03613, -0.2105, 0.03613, -0.2105, 0.03613, -0.2105, 0.03613, -0.2105, 0.03613, -0.2105, 0.03613, -0.2105, 0.03613, -0.2105, 0.03613, -0.2105, 0.03613, -0.2105, 0.03613, -0.2105, 0.03613, -0.2105, 0.03613, -0.2105, -0.3946, 0.5787, -0.3946, 0.5787, -0.3946, 0.5787, -0.3946, 0.5787, -0.3946, 0.5787, -0.3946, 0.5787, -0.3946, 0.5787, -0.3946, 0.5787, -0.3946, 0.5787, -0.3946, 0.5787, -0.3946, 0.5787, -0.3946, 0.5787, -0.0387, 0.07604, -0.0387, 0.07604, -0.0387, 0.07604, -0.0387, 0.07604, -0.0387, 0.07604, -0.0387, 0.07604, -0.0387, 0.07604, -0.0387, 0.07604, -0.0387, 0.07604, -0.0387, 0.07604, -0.0387, 0.07604, -0.0387, 0.07604, -0.5268, 0.2738, -0.5268, 0.2738, -0.5268, 0.2738, -0.5268, 0.2738, -0.5268, 0.2738, -0.5268, 0.2738, -0.5268, 0.2738, -0.5268, 0.2738, -0.5268, 0.2738, -0.5268, 0.2738, -0.5268, 0.2738, -0.5268, 0.2738, 0.1387, -0.2492, 0.1387, -0.2492, 0.1387, -0.2492, 0.1387, -0.2492, 0.1387, -0.2492, 0.1387, -0.2492, 0.1387, -0.2492, 0.1387, -0.2492, 0.1387, -0.2492, 0.1387, -0.2492, 0.1387, -0.2492, 0.1387, -0.2492, -0.03317, 0.6745, -0.03317, 0.6745, -0.03317, 0.6745, -0.03317, 0.6745, -0.03317, 0.6745, -0.03317, 0.6745, -0.03317, 0.6745, -0.03317, 0.6745, -0.03317, 0.6745, -0.03317, 0.6745, -0.03317, 0.6745, -0.03317, 0.6745, 0.2648, 0.4795, 0.2648, 0.4795, 0.2648, 0.4795, 0.2648, 0.4795, 0.2648, 0.4795, 0.2648, 0.4795, 0.2648, 0.4795, 0.2648, 0.4795, 0.2648, 0.4795, 0.2648, 0.4795, 0.2648, 0.4795, 0.2648, 0.4795, 0.1827, 0.2906, 0.1827, 0.2906, 0.1827, 0.2906, 0.1827, 0.2906, 0.1827, 0.2906, 0.1827, 0.2906, 0.1827, 0.2906, 0.1827, 0.2906, 0.1827, 0.2906, 0.1827, 0.2906, 0.1827, 0.2906, 0.1827, 0.2906, -0.02437, -0.01977, -0.02437, -0.01977, -0.02437, -0.01977, -0.02437, -0.01977, -0.02437, -0.01977, -0.02437, -0.01977, -0.02437, -0.01977, -0.02437, -0.01977, -0.02437, -0.01977, -0.02437, -0.01977, -0.02437, -0.01977, -0.02437, -0.01977, -0.03935, 0.3612, -0.03935, 0.3612, -0.03935, 0.3612, -0.03935, 0.3612, -0.03935, 0.3612, -0.03935, 0.3612, -0.03935, 0.3612, -0.03935, 0.3612, -0.03935, 0.3612, -0.03935, 0.3612, -0.03935, 0.3612, -0.03935, 0.3612, -0.2929, -0.1347, -0.2929, -0.1347, -0.2929, -0.1347, -0.2929, -0.1347, -0.2929, -0.1347, -0.2929, -0.1347, -0.2929, -0.1347, -0.2929, -0.1347, -0.2929, -0.1347, -0.2929, -0.1347, -0.2929, -0.1347, -0.2929, -0.1347, -0.06011, 0.4449, -0.06011, 0.4449, -0.06011, 0.4449, -0.06011, 0.4449, -0.06011, 0.4449, -0.06011, 0.4449, -0.06011, 0.4449, -0.06011, 0.4449, -0.06011, 0.4449, -0.06011, 0.4449, -0.06011, 0.4449, -0.06011, 0.4449, 0.1899, 0.1912, 0.1899, 0.1912, 0.1899, 0.1912, 0.1899, 0.1912, 0.1899, 0.1912, 0.1899, 0.1912, 0.1899, 0.1912, 0.1899, 0.1912, 0.1899, 0.1912, 0.1899, 0.1912, 0.1899, 0.1912, 0.1899, 0.1912, -0.6641, -0.226, -0.6641, -0.226, -0.6641, -0.226, -0.6641, -0.226, -0.6641, -0.226, -0.6641, -0.226, -0.6641, -0.226, -0.6641, -0.226, -0.6641, -0.226, -0.6641, -0.226, -0.6641, -0.226, -0.6641, -0.226, 0.1319, -0.1503, 0.1319, -0.1503, 0.1319, -0.1503, 0.1319, -0.1503, 0.1319, -0.1503, 0.1319, -0.1503, 0.1319, -0.1503, 0.1319, -0.1503, 0.1319, -0.1503, 0.1319, -0.1503, 0.1319, -0.1503, 0.1319, -0.1503, 0.2622, 0.6341, 0.2622, 0.6341, 0.2622, 0.6341, 0.2622, 0.6341, 0.2622, 0.6341, 0.2622, 0.6341, 0.2622, 0.6341, 0.2622, 0.6341, 0.2622, 0.6341, 0.2622, 0.6341, 0.2622, 0.6341, 0.2622, 0.6341, 0.3649, 0.2241, 0.3649, 0.2241, 0.3649, 0.2241, 0.3649, 0.2241, 0.3649, 0.2241, 0.3649, 0.2241, 0.3649, 0.2241, 0.3649, 0.2241, 0.3649, 0.2241, 0.3649, 0.2241, 0.3649, 0.2241, 0.3649, 0.2241, 0.4964, 0.2629, 0.4964, 0.2629, 0.4964, 0.2629, 0.4964, 0.2629, 0.4964, 0.2629, 0.4964, 0.2629, 0.4964, 0.2629, 0.4964, 0.2629, 0.4964, 0.2629, 0.4964, 0.2629, 0.4964, 0.2629, 0.4964, 0.2629, 0.6636, 0.07002, 0.6636, 0.07002, 0.6636, 0.07002, 0.6636, 0.07002, 0.6636, 0.07002, 0.6636, 0.07002, 0.6636, 0.07002, 0.6636, 0.07002, 0.6636, 0.07002, 0.6636, 0.07002, 0.6636, 0.07002, 0.6636, 0.07002, -0.5653, 0.1661, -0.5653, 0.1661, -0.5653, 0.1661, -0.5653, 0.1661, -0.5653, 0.1661, -0.5653, 0.1661, -0.5653, 0.1661, -0.5653, 0.1661, -0.5653, 0.1661, -0.5653, 0.1661, -0.5653, 0.1661, -0.5653, 0.1661, 0.3514, -0.272, 0.3514, -0.272, 0.3514, -0.272, 0.3514, -0.272, 0.3514, -0.272, 0.3514, -0.272, 0.3514, -0.272, 0.3514, -0.272, 0.3514, -0.272, 0.3514, -0.272, 0.3514, -0.272, 0.3514, -0.272, -0.4739, 0.09078, -0.4739, 0.09078, -0.4739, 0.09078, -0.4739, 0.09078, -0.4739, 0.09078, -0.4739, 0.09078, -0.4739, 0.09078, -0.4739, 0.09078, -0.4739, 0.09078, -0.4739, 0.09078, -0.4739, 0.09078, -0.4739, 0.09078, 0.4269, -0.1905, 0.4269, -0.1905, 0.4269, -0.1905, 0.4269, -0.1905, 0.4269, -0.1905, 0.4269, -0.1905, 0.4269, -0.1905, 0.4269, -0.1905, 0.4269, -0.1905, 0.4269, -0.1905, 0.4269, -0.1905, 0.4269, -0.1905, 0.000329, 0.5824, 0.000329, 0.5824, 0.000329, 0.5824, 0.000329, 0.5824, 0.000329, 0.5824, 0.000329, 0.5824, 0.000329, 0.5824, 0.000329, 0.5824, 0.000329, 0.5824, 0.000329, 0.5824, 0.000329, 0.5824, 0.000329, 0.5824, 0.2981, 0.1321, 0.2981, 0.1321, 0.2981, 0.1321, 0.2981, 0.1321, 0.2981, 0.1321, 0.2981, 0.1321, 0.2981, 0.1321, 0.2981, 0.1321, 0.2981, 0.1321, 0.2981, 0.1321, 0.2981, 0.1321, 0.2981, 0.1321, -0.1401, 0.5891, -0.1401, 0.5891, -0.1401, 0.5891, -0.1401, 0.5891, -0.1401, 0.5891, -0.1401, 0.5891, -0.1401, 0.5891, -0.1401, 0.5891, -0.1401, 0.5891, -0.1401, 0.5891, -0.1401, 0.5891, -0.1401, 0.5891, -0.02708, 0.1706, -0.02708, 0.1706, -0.02708, 0.1706, -0.02708, 0.1706, -0.02708, 0.1706, -0.02708, 0.1706, -0.02708, 0.1706, -0.02708, 0.1706, -0.02708, 0.1706, -0.02708, 0.1706, -0.02708, 0.1706, -0.02708, 0.1706, -0.3229, 0.183, -0.3229, 0.183, -0.3229, 0.183, -0.3229, 0.183, -0.3229, 0.183, -0.3229, 0.183, -0.3229, 0.183, -0.3229, 0.183, -0.3229, 0.183, -0.3229, 0.183, -0.3229, 0.183, -0.3229, 0.183, -0.4815, 0.3655, -0.4815, 0.3655, -0.4815, 0.3655, -0.4815, 0.3655, -0.4815, 0.3655, -0.4815, 0.3655, -0.4815, 0.3655, -0.4815, 0.3655, -0.4815, 0.3655, -0.4815, 0.3655, -0.4815, 0.3655, -0.4815, 0.3655, 0.4436, -0.07006, 0.4436, -0.07006, 0.4436, -0.07006, 0.4436, -0.07006, 0.4436, -0.07006, 0.4436, -0.07006, 0.4436, -0.07006, 0.4436, -0.07006, 0.4436, -0.07006, 0.4436, -0.07006, 0.4436, -0.07006, 0.4436, -0.07006, 0.205, 0.1133, 0.205, 0.1133, 0.205, 0.1133, 0.205, 0.1133, 0.205, 0.1133, 0.205, 0.1133, 0.205, 0.1133, 0.205, 0.1133, 0.205, 0.1133, 0.205, 0.1133, 0.205, 0.1133, 0.205, 0.1133, -0.3124, -0.4184, -0.3124, -0.4184, -0.3124, -0.4184, -0.3124, -0.4184, -0.3124, -0.4184, -0.3124, -0.4184, -0.3124, -0.4184, -0.3124, -0.4184, -0.3124, -0.4184, -0.3124, -0.4184, -0.3124, -0.4184, -0.3124, -0.4184, -0.3825, -0.5772, -0.3825, -0.5772, -0.3825, -0.5772, -0.3825, -0.5772, -0.3825, -0.5772, -0.3825, -0.5772, -0.3825, -0.5772, -0.3825, -0.5772, -0.3825, -0.5772, -0.3825, -0.5772, -0.3825, -0.5772, -0.3825, -0.5772, 0.7008, -0.05115, 0.7008, -0.05115, 0.7008, -0.05115, 0.7008, -0.05115, 0.7008, -0.05115, 0.7008, -0.05115, 0.7008, -0.05115, 0.7008, -0.05115, 0.7008, -0.05115, 0.7008, -0.05115, 0.7008, -0.05115, 0.7008, -0.05115, 0.1786, 0.6783, 0.1786, 0.6783, 0.1786, 0.6783, 0.1786, 0.6783, 0.1786, 0.6783, 0.1786, 0.6783, 0.1786, 0.6783, 0.1786, 0.6783, 0.1786, 0.6783, 0.1786, 0.6783, 0.1786, 0.6783, 0.1786, 0.6783, -0.63, 0.3203, -0.63, 0.3203, -0.63, 0.3203, -0.63, 0.3203, -0.63, 0.3203, -0.63, 0.3203, -0.63, 0.3203, -0.63, 0.3203, -0.63, 0.3203, -0.63, 0.3203, -0.63, 0.3203, -0.63, 0.3203, 0.1307, 0.3617, 0.1307, 0.3617, 0.1307, 0.3617, 0.1307, 0.3617, 0.1307, 0.3617, 0.1307, 0.3617, 0.1307, 0.3617, 0.1307, 0.3617, 0.1307, 0.3617, 0.1307, 0.3617, 0.1307, 0.3617, 0.1307, 0.3617, -0.6013, -0.02972, -0.6013, -0.02972, -0.6013, -0.02972, -0.6013, -0.02972, -0.6013, -0.02972, -0.6013, -0.02972, -0.6013, -0.02972, -0.6013, -0.02972, -0.6013, -0.02972, -0.6013, -0.02972, -0.6013, -0.02972, -0.6013, -0.02972, 0.1647, 0.5099, 0.1647, 0.5099, 0.1647, 0.5099, 0.1647, 0.5099, 0.1647, 0.5099, 0.1647, 0.5099, 0.1647, 0.5099, 0.1647, 0.5099, 0.1647, 0.5099, 0.1647, 0.5099, 0.1647, 0.5099, 0.1647, 0.5099, -0.4076, -0.2956, -0.4076, -0.2956, -0.4076, -0.2956, -0.4076, -0.2956, -0.4076, -0.2956, -0.4076, -0.2956, -0.4076, -0.2956, -0.4076, -0.2956, -0.4076, -0.2956, -0.4076, -0.2956, -0.4076, -0.2956, -0.4076, -0.2956, -0.3888, 0.4254, -0.3888, 0.4254, -0.3888, 0.4254, -0.3888, 0.4254, -0.3888, 0.4254, -0.3888, 0.4254, -0.3888, 0.4254, -0.3888, 0.4254, -0.3888, 0.4254, -0.3888, 0.4254, -0.3888, 0.4254, -0.3888, 0.4254, 0.603, 0.337, 0.603, 0.337, 0.603, 0.337, 0.603, 0.337, 0.603, 0.337, 0.603, 0.337, 0.603, 0.337, 0.603, 0.337, 0.603, 0.337, 0.603, 0.337, 0.603, 0.337, 0.603, 0.337, -0.1979, -0.4511, -0.1979, -0.4511, -0.1979, -0.4511, -0.1979, -0.4511, -0.1979, -0.4511, -0.1979, -0.4511, -0.1979, -0.4511, -0.1979, -0.4511, -0.1979, -0.4511, -0.1979, -0.4511, -0.1979, -0.4511, -0.1979, -0.4511, 0.5964, -0.3715, 0.5964, -0.3715, 0.5964, -0.3715, 0.5964, -0.3715, 0.5964, -0.3715, 0.5964, -0.3715, 0.5964, -0.3715, 0.5964, -0.3715, 0.5964, -0.3715, 0.5964, -0.3715, 0.5964, -0.3715, 0.5964, -0.3715, -0.2941, 0.08196, -0.2941, 0.08196, -0.2941, 0.08196, -0.2941, 0.08196, -0.2941, 0.08196, -0.2941, 0.08196, -0.2941, 0.08196, -0.2941, 0.08196, -0.2941, 0.08196, -0.2941, 0.08196, -0.2941, 0.08196, -0.2941, 0.08196, -0.1455, 0.3836, -0.1455, 0.3836, -0.1455, 0.3836, -0.1455, 0.3836, -0.1455, 0.3836, -0.1455, 0.3836, -0.1455, 0.3836, -0.1455, 0.3836, -0.1455, 0.3836, -0.1455, 0.3836, -0.1455, 0.3836, -0.1455, 0.3836, 0.1194, -0.4877, 0.1194, -0.4877, 0.1194, -0.4877, 0.1194, -0.4877, 0.1194, -0.4877, 0.1194, -0.4877, 0.1194, -0.4877, 0.1194, -0.4877, 0.1194, -0.4877, 0.1194, -0.4877, 0.1194, -0.4877, 0.1194, -0.4877, 0.07708, 0.195, 0.07708, 0.195, 0.07708, 0.195, 0.07708, 0.195, 0.07708, 0.195, 0.07708, 0.195, 0.07708, 0.195, 0.07708, 0.195, 0.07708, 0.195, 0.07708, 0.195, 0.07708, 0.195, 0.07708, 0.195, 0.0563, -0.09346, 0.0563, -0.09346, 0.0563, -0.09346, 0.0563, -0.09346, 0.0563, -0.09346, 0.0563, -0.09346, 0.0563, -0.09346, 0.0563, -0.09346, 0.0563, -0.09346, 0.0563, -0.09346, 0.0563, -0.09346, 0.0563, -0.09346])
me_area_common_flower_longgras_01_lod0.materials.append(mat_default_obj)
me_area_common_flower_longgras_01_lod0.use_remesh_fix_poles = True
me_area_common_flower_longgras_01_lod0.use_remesh_preserve_attributes = False
me_area_common_flower_longgras_01_lod0.use_mirror_vertex_groups = False
me_area_common_flower_longgras_01_lod0.update()
me_area_common_flower_longgras_01_lod0.normals_split_custom_set([tuple(v) for v in zip(*[iter([-0.06238, 0.3344, 0.9404, -0.07176, 0.2308, 0.9704, -0.06601, 0.2957, 0.953, -0.04074, 0.5354, 0.8436, -0.06238, 0.3344, 0.9404, -0.06601, 0.2957, 0.953, -0.7573, 0.05102, -0.6511, -0.7586, 0.007448, -0.6516, -0.7575, 0.04666, -0.6512, -0.7466, 0.1691, -0.6434, -0.7573, 0.05102, -0.6511, -0.7575, 0.04666, -0.6512, -0.8269, 0.04842, 0.5603, -0.8265, 0.014, 0.5628, -0.8269, 0.0459, 0.5605, -0.8231, 0.1418, 0.5499, -0.8269, 0.04842, 0.5603, -0.8269, 0.0459, 0.5605, -0.6397, 0.1407, 0.7556, -0.645, 0.06762, 0.7612, -0.6414, 0.1219, 0.7574, -0.6135, 0.3108, 0.726, -0.6397, 0.1407, 0.7556, -0.6414, 0.1219, 0.7574, 0.009989, 0.07433, 0.9972, 0.01529, 0.02071, 0.9997, 0.01073, 0.06693, 0.9977, -0.004292, 0.2163, 0.9763, 0.009989, 0.07433, 0.9972, 0.01073, 0.06693, 0.9977, 0.8264, 0.1522, 0.5421, 0.9945, 0.08985, -0.05394, 0.9925, 0.08519, -0.08773, 0.7958, 0.1549, 0.5855, 0.9945, 0.08985, -0.05394, 0.8264, 0.1522, 0.5421, 0.09716, 0.1702, -0.9806, 0.1026, 0.07884, -0.9916, 0.09896, 0.1417, -0.9849, 0.082, 0.369, -0.9258, 0.09716, 0.1702, -0.9806, 0.09896, 0.1417, -0.9849, -0.4549, 0.06934, -0.8878, -0.4582, 0.0286, -0.8884, -0.4553, 0.06543, -0.888, -0.4422, 0.179, -0.8789, -0.4549, 0.06934, -0.8878, -0.4553, 0.06543, -0.888, -0.0413, 0.07163, -0.9966, -0.04109, 0.02847, -0.9987, -0.04128, 0.06562, -0.997, -0.0415, 0.1826, -0.9823, -0.0413, 0.07163, -0.9966, -0.04128, 0.06562, -0.997, -0.1012, 0.08088, -0.9916, -0.1009, 0.05296, -0.9935, -0.1012, 0.08014, -0.9916, -0.1016, 0.1595, -0.982, -0.1012, 0.08088, -0.9916, -0.1012, 0.08014, -0.9916, 0.1988, 0.08308, 0.9765, 0.2014, 0.02987, 0.979, 0.1994, 0.07144, 0.9773, 0.1901, 0.2113, 0.9588, 0.1988, 0.08308, 0.9765, 0.1994, 0.07144, 0.9773, 0.3732, 0.0926, -0.9231, 0.3718, 0.04038, -0.9274, 0.373, 0.08217, -0.9242, 0.3722, 0.2204, -0.9016, 0.3732, 0.0926, -0.9231, 0.373, 0.08217, -0.9242, -0.9249, 0.1115, 0.3636, -0.9277, 0.08326, 0.364, -0.925, 0.1103, 0.3636, -0.9133, 0.189, 0.3609, -0.9249, 0.1115, 0.3636, -0.925, 0.1103, 0.3636, 0.6776, 0.1138, 0.7265, 0.6811, 0.05833, 0.7299, 0.6782, 0.1069, 0.7271, 0.6573, 0.2646, 0.7056, 0.6776, 0.1138, 0.7265, 0.6782, 0.1069, 0.7271, -0.8052, 0.07532, 0.5882, -0.3051, 0.05231, 0.9509, -0.2863, 0.05119, 0.9568, -0.824, 0.07576, 0.5614, -0.3051, 0.05231, 0.9509, -0.8052, 0.07532, 0.5882, 0.5981, 0.0913, 0.7962, 0.6018, 0.05367, 0.7968, 0.5984, 0.08811, 0.7963, 0.5836, 0.1929, 0.7888, 0.5981, 0.0913, 0.7962, 0.5984, 0.08811, 0.7963, -0.8655, 0.1363, 0.482, -0.8693, 0.07728, 0.4882, -0.8667, 0.122, 0.4836, -0.8441, 0.2751, 0.4603, -0.8655, 0.1363, 0.482, -0.8667, 0.122, 0.4836, 0.07549, 0.09361, -0.9927, 0.07568, 0.04221, -0.9962, 0.07553, 0.08585, -0.9934, 0.07406, 0.2261, -0.9713, 0.07549, 0.09361, -0.9927, 0.07553, 0.08585, -0.9934, 0.5194, 0.1077, -0.8477, 0.5219, 0.07527, -0.8497, 0.5197, 0.1047, -0.8479, 0.5102, 0.1932, -0.8381, 0.5194, 0.1077, -0.8477, 0.5197, 0.1047, -0.8479, -0.05975, 0.01628, 0.9981, 0.7036, 0.04483, 0.7091, 0.7241, 0.04535, 0.6882, -0.08531, 0.01511, 0.9962, 0.7036, 0.04483, 0.7091, -0.05975, 0.01628, 0.9981, 0.8963, 0.2939, 0.332, 0.8723, 0.2275, -0.4328, 0.8374, 0.2115, -0.504, 0.873, 0.2916, 0.3909, 0.8723, 0.2275, -0.4328, 0.8963, 0.2939, 0.332, 0.9982, 0.05895, 0.01336, 0.9999, 0.01403, 0.009431, 0.9985, 0.05262, 0.0128, 0.9843, 0.1749, 0.02342, 0.9982, 0.05895, 0.01336, 0.9985, 0.05262, 0.0128, -0.5379, 0.1071, -0.8362, -0.5401, 0.06111, -0.8394, -0.5383, 0.1009, -0.8367, -0.527, 0.2262, -0.8192, -0.5379, 0.1071, -0.8362, -0.5383, 0.1009, -0.8367, -0.5338, 0.08151, 0.8417, -0.5366, 0.0295, 0.8433, -0.5343, 0.0737, 0.8421, -0.5197, 0.216, 0.8266, -0.5338, 0.08151, 0.8417, -0.5343, 0.0737, 0.8421, -0.7961, 0.09694, -0.5973, -0.7989, 0.06846, -0.5976, -0.7962, 0.09619, -0.5973, -0.7846, 0.1776, -0.594, -0.7961, 0.09694, -0.5973, -0.7962, 0.09619, -0.5973, 0.9338, 0.01382, 0.3575, 0.9175, 0.05483, -0.3938, 0.9082, 0.05565, -0.4148, 0.9243, 0.01216, 0.3814, 0.9175, 0.05483, -0.3938, 0.9338, 0.01382, 0.3575, -0.3537, 0.0871, 0.9313, -0.3537, 0.04983, 0.934, -0.3537, 0.08441, 0.9315, -0.3511, 0.1895, 0.917, -0.3537, 0.0871, 0.9313, -0.3537, 0.08441, 0.9315, 0.5291, 0.1352, 0.8377, 0.5314, 0.1025, 0.8409, 0.5292, 0.1339, 0.8378, 0.5195, 0.2283, 0.8234, 0.5291, 0.1352, 0.8377, 0.5292, 0.1339, 0.8378, -0.8921, 0.1744, 0.4168, -0.8984, 0.1269, 0.4204, -0.8931, 0.1678, 0.4174, -0.8657, 0.2971, 0.4028, -0.8921, 0.1744, 0.4168, -0.8931, 0.1678, 0.4174, 0.2988, 0.1029, -0.9488, 0.2979, 0.05212, -0.9532, 0.2987, 0.09636, -0.9495, 0.2974, 0.2375, -0.9248, 0.2988, 0.1029, -0.9488, 0.2987, 0.09636, -0.9495, -0.7648, 0.1824, 0.6179, -0.4269, 0.08436, 0.9003, -0.3942, 0.07523, 0.9159, -0.8099, 0.1964, 0.5527, -0.4269, 0.08436, 0.9003, -0.7648, 0.1824, 0.6179, 0.008849, 0.2014, 0.9795, 0.6669, 0.1693, 0.7257, 0.6966, 0.1646, 0.6984, -0.04018, 0.1998, 0.979, 0.6669, 0.1693, 0.7257, 0.008849, 0.2014, 0.9795, -0.05662, 0.2359, 0.9701, 0.7321, 0.17, 0.6597, 0.7725, 0.1595, 0.6147, -0.09664, 0.2347, 0.9673, 0.7321, 0.17, 0.6597, -0.05662, 0.2359, 0.9701, -0.5995, 0.1033, 0.7936, -0.5987, 0.04377, 0.7998, -0.5995, 0.09223, 0.795, -0.5921, 0.2524, 0.7653, -0.5995, 0.1033, 0.7936, -0.5995, 0.09223, 0.795, -0.2037, 0.1584, 0.9661, 0.5778, 0.134, 0.8051, 0.5988, 0.1316, 0.79, -0.2278, 0.1575, 0.9609, 0.5778, 0.134, 0.8051, -0.2037, 0.1584, 0.9661, 0.919, 0.1909, 0.345, 0.937, 0.1648, -0.308, 0.9271, 0.1615, -0.3383, 0.9018, 0.1896, 0.3884, 0.937, 0.1648, -0.308, 0.919, 0.1909, 0.345, -0.7841, 0.0872, -0.6145, -0.7859, 0.04967, -0.6163, -0.7843, 0.08359, -0.6147, -0.7737, 0.187, -0.6054, -0.7841, 0.0872, -0.6145, -0.7843, 0.08359, -0.6147, -0.4679, 0.1785, -0.8656, -0.8907, 0.1413, -0.4321, -0.902, 0.1384, -0.4089, -0.4292, 0.1787, -0.8854, -0.8907, 0.1413, -0.4321, -0.4679, 0.1785, -0.8656, -0.08085, 0.1413, 0.9867, -0.08264, 0.1012, 0.9914, -0.08108, 0.1363, 0.9873, -0.07555, 0.2448, 0.9666, -0.08085, 0.1413, 0.9867, -0.08108, 0.1363, 0.9873, -0.7175, 0.05628, -0.6943, -0.7206, 0.02534, -0.6929, -0.7177, 0.05437, -0.6942, -0.7054, 0.1403, -0.6948, -0.7175, 0.05628, -0.6943, -0.7177, 0.05437, -0.6942, 0.4009, 0.2447, 0.8829, 0.8227, 0.1704, 0.5424, 0.9188, 0.1334, 0.3715, 0.5983, 0.4135, 0.6863, 0.8227, 0.1704, 0.5424, 0.4009, 0.2447, 0.8829, 0.4265, 0.4655, 0.7755, 0.5983, 0.4135, 0.6863, 0.4009, 0.2447, 0.8829, 0.3754, 0.4612, 0.804, 0.5983, 0.4135, 0.6863, 0.4265, 0.4655, 0.7755, -0.8958, 0.1752, -0.4085, -0.9233, 0.0594, -0.3795, -0.9091, 0.1639, -0.3831, -0.9091, 0.1639, -0.3831, -0.6966, 0.3932, -0.6001, -0.8958, 0.1752, -0.4085, -0.6786, 0.4012, -0.6152, -0.8958, 0.1752, -0.4085, -0.6966, 0.3932, -0.6001, -0.6526, 0.4511, -0.6088, -0.6786, 0.4012, -0.6152, -0.6966, 0.3932, -0.6001, -0.9953, 0.09611, -0.007618, -0.912, 0.01538, 0.41, -0.8695, -0.001785, 0.4939, -0.9555, 0.1856, 0.2294, -0.912, 0.01538, 0.41, -0.9953, 0.09611, -0.007618, -0.968, 0.2438, 0.05991, -0.9555, 0.1856, 0.2294, -0.9953, 0.09611, -0.007618, -0.9683, 0.2495, 0.01331, -0.9555, 0.1856, 0.2294, -0.968, 0.2438, 0.05991, 0.7306, 0.07266, 0.6789, 0.7524, -0.000581, 0.6587, 0.7437, 0.07243, 0.6646, 0.7437, 0.07243, 0.6646, 0.4936, 0.2382, 0.8364, 0.7306, 0.07266, 0.6789, 0.4812, 0.2349, 0.8446, 0.7306, 0.07266, 0.6789, 0.4936, 0.2382, 0.8364, 0.4619, 0.2801, 0.8416, 0.4812, 0.2349, 0.8446, 0.4936, 0.2382, 0.8364, 0.7167, 0.1584, -0.6791, 0.7019, 0.07134, -0.7087, 0.7021, 0.1546, -0.6951, 0.7021, 0.1546, -0.6951, 0.8202, 0.3516, -0.4513, 0.7167, 0.1584, -0.6791, 0.8293, 0.3515, -0.4344, 0.7167, 0.1584, -0.6791, 0.8202, 0.3516, -0.4513, 0.8184, 0.4013, -0.4113, 0.8293, 0.3515, -0.4344, 0.8202, 0.3516, -0.4513, -0.3276, 0.1037, 0.9391, 0.1661, 0.02863, 0.9857, 0.2696, 0.01242, 0.9629, -0.05556, 0.2056, 0.9771, 0.1661, 0.02863, 0.9857, -0.3276, 0.1037, 0.9391, -0.253, 0.2566, 0.9328, -0.05556, 0.2056, 0.9771, -0.3276, 0.1037, 0.9391, -0.2967, 0.2595, 0.919, -0.05556, 0.2056, 0.9771, -0.253, 0.2566, 0.9328, -0.1918, 0.07111, 0.9789, 0.2651, -0.0288, 0.9638, 0.368, -0.05048, 0.9284, 0.06761, 0.1641, 0.9841, 0.2651, -0.0288, 0.9638, -0.1918, 0.07111, 0.9789, -0.1098, 0.2308, 0.9668, 0.06761, 0.1641, 0.9841, -0.1918, 0.07111, 0.9789, -0.1583, 0.2375, 0.9584, 0.06761, 0.1641, 0.9841, -0.1098, 0.2308, 0.9668, -0.5671, 0.003493, -0.8237, -0.5795, -0.04789, -0.8135, -0.5774, 0.004507, -0.8164, -0.5774, 0.004507, -0.8164, -0.3816, 0.1595, -0.9105, -0.5671, 0.003493, -0.8237, -0.3715, 0.1534, -0.9157, -0.5671, 0.003493, -0.8237, -0.3816, 0.1595, -0.9105, -0.3588, 0.1949, -0.9128, -0.3715, 0.1534, -0.9157, -0.3816, 0.1595, -0.9105, 0.5512, 0.1648, -0.8179, 0.1051, 0.06247, -0.9925, -0.08536, 0.02191, -0.9961, 0.308, 0.3231, -0.8949, 0.1051, 0.06247, -0.9925, 0.5512, 0.1648, -0.8179, 0.4408, 0.399, -0.8041, 0.308, 0.3231, -0.8949, 0.5512, 0.1648, -0.8179, 0.4956, 0.4006, -0.7707, 0.308, 0.3231, -0.8949, 0.4408, 0.399, -0.8041, -0.4912, 0.1619, -0.8559, -0.5089, 0.1134, -0.8533, -0.5018, 0.1643, -0.8492, -0.5018, 0.1643, -0.8492, -0.2505, 0.3022, -0.9198, -0.4912, 0.1619, -0.8559, -0.2425, 0.2942, -0.9245, -0.4912, 0.1619, -0.8559, -0.2505, 0.3022, -0.9198, -0.2258, 0.3317, -0.9159, -0.2425, 0.2942, -0.9245, -0.2505, 0.3022, -0.9198, 0.2145, 0.06239, 0.9747, 0.2379, 0.0006459, 0.9713, 0.2308, 0.06412, 0.9709, 0.2308, 0.06412, 0.9709, -0.08428, 0.2157, 0.9728, 0.2145, 0.06239, 0.9747, -0.09516, 0.2094, 0.9732, 0.2145, 0.06239, 0.9747, -0.08428, 0.2157, 0.9728, -0.1083, 0.2505, 0.9621, -0.09516, 0.2094, 0.9732, -0.08428, 0.2157, 0.9728, -0.3574, 0.2548, 0.8985, 0.2108, 0.157, 0.9649, 0.3964, 0.113, 0.9111, -0.05547, 0.4074, 0.9116, 0.2108, 0.157, 0.9649, -0.3574, 0.2548, 0.8985, -0.2547, 0.461, 0.8501, -0.05547, 0.4074, 0.9116, -0.3574, 0.2548, 0.8985, -0.307, 0.4585, 0.834, -0.05547, 0.4074, 0.9116, -0.2547, 0.461, 0.8501, -0.8068, 0.1369, 0.5748, -0.8002, 0.08727, 0.5933, -0.7993, 0.1386, 0.5847, -0.7993, 0.1386, 0.5847, -0.8844, 0.2739, 0.3778, -0.8068, 0.1369, 0.5748, -0.8903, 0.2673, 0.3687, -0.8068, 0.1369, 0.5748, -0.8844, 0.2739, 0.3778, -0.8848, 0.3064, 0.351, -0.8903, 0.2673, 0.3687, -0.8844, 0.2739, 0.3778, 0.9335, -0.0004219, 0.3587, 0.9392, -0.05561, 0.3388, 0.9385, 0.001729, 0.3453, 0.9385, 0.001729, 0.3453, 0.7991, 0.1523, 0.5816, 0.9335, -0.0004219, 0.3587, 0.7937, 0.1452, 0.5907, 0.9335, -0.0004219, 0.3587, 0.7991, 0.1523, 0.5816, 0.7799, 0.1869, 0.5973, 0.7937, 0.1452, 0.5907, 0.7991, 0.1523, 0.5816, -0.9836, 0.0919, 0.1552, -0.7591, 0.05359, 0.6488, -0.6894, 0.04519, 0.723, -0.8794, 0.2065, 0.4289, -0.7591, 0.05359, 0.6488, -0.9836, 0.0919, 0.1552, -0.949, 0.2361, 0.2089, -0.8794, 0.2065, 0.4289, -0.9836, 0.0919, 0.1552, -0.9572, 0.2353, 0.1685, -0.8794, 0.2065, 0.4289, -0.949, 0.2361, 0.2089, 0.8904, 0.0888, -0.4465, 0.8824, 0.01535, -0.4703, 0.8822, 0.08717, -0.4627, 0.8822, 0.08717, -0.4627, 0.9366, 0.2734, -0.2191, 0.8904, 0.0888, -0.4465, 0.9409, 0.2709, -0.2034, 0.8904, 0.0888, -0.4465, 0.9366, 0.2734, -0.2191, 0.929, 0.3192, -0.1874, 0.9409, 0.2709, -0.2034, 0.9366, 0.2734, -0.2191, -0.9668, 0.2137, 0.1403, -0.9787, 0.08105, 0.1888, -0.965, 0.1991, 0.1709, -0.965, 0.1991, 0.1709, -0.8856, 0.4569, -0.08361, -0.9668, 0.2137, 0.1403, -0.8767, 0.4678, -0.1119, -0.9668, 0.2137, 0.1403, -0.8856, 0.4569, -0.08361, -0.8437, 0.5223, -0.1237, -0.8767, 0.4678, -0.1119, -0.8856, 0.4569, -0.08361, 0.9828, 0.08404, 0.1645, 0.9881, 0.04211, 0.1477, 0.9843, 0.08617, 0.1542, 0.9843, 0.08617, 0.1542, 0.9194, 0.2026, 0.3372, 0.9828, 0.08404, 0.1645, 0.9175, 0.1957, 0.3462, 0.9828, 0.08404, 0.1645, 0.9194, 0.2026, 0.3372, 0.9052, 0.2317, 0.3563, 0.9175, 0.1957, 0.3462, 0.9194, 0.2026, 0.3372, 0.8138, 0.1808, -0.5523, 0.8086, 0.09968, -0.5798, 0.8027, 0.1776, -0.5693, 0.8027, 0.1776, -0.5693, 0.879, 0.3703, -0.3005, 0.8138, 0.1808, -0.5523, 0.8848, 0.3691, -0.2845, 0.8138, 0.1808, -0.5523, 0.879, 0.3703, -0.3005, 0.8697, 0.416, -0.2657, 0.8848, 0.3691, -0.2845, 0.879, 0.3703, -0.3005, 0.5276, 0.2415, 0.8144, 0.9183, 0.1476, 0.3673, 0.9809, 0.1022, 0.1654, 0.7162, 0.4034, 0.5695, 0.9183, 0.1476, 0.3673, 0.5276, 0.2415, 0.8144, 0.5482, 0.4525, 0.7034, 0.7162, 0.4034, 0.5695, 0.5276, 0.2415, 0.8144, 0.5062, 0.4485, 0.7366, 0.7162, 0.4034, 0.5695, 0.5482, 0.4525, 0.7034, 0.9831, 0.1621, -0.08444, 0.8439, 0.1002, -0.527, 0.8022, 0.0882, -0.5906, 0.9096, 0.2408, -0.3386, 0.8439, 0.1002, -0.527, 0.9831, 0.1621, -0.08444, 0.9493, 0.2815, -0.1397, 0.9096, 0.2408, -0.3386, 0.9831, 0.1621, -0.08444, 0.9534, 0.2839, -0.1024, 0.9096, 0.2408, -0.3386, 0.9493, 0.2815, -0.1397, -0.3138, 0.08593, -0.9456, -0.8253, 0.05338, -0.5622, -0.8868, 0.04516, -0.4599, -0.6008, 0.2111, -0.771, -0.8253, 0.05338, -0.5622, -0.3138, 0.08593, -0.9456, -0.3632, 0.2282, -0.9033, -0.6008, 0.2111, -0.771, -0.3138, 0.08593, -0.9456, -0.3285, 0.2258, -0.9171, -0.6008, 0.2111, -0.771, -0.3632, 0.2282, -0.9033, 0.7803, 0.2455, -0.5752, 0.4979, 0.1632, -0.8517, 0.3521, 0.1271, -0.9273, 0.6108, 0.3967, -0.6853, 0.4979, 0.1632, -0.8517, 0.7803, 0.2455, -0.5752, 0.671, 0.4737, -0.5704, 0.6108, 0.3967, -0.6853, 0.7803, 0.2455, -0.5752, 0.7121, 0.4763, -0.5158, 0.6108, 0.3967, -0.6853, 0.671, 0.4737, -0.5704, -0.01806, 0.1508, 0.9884, -0.0008685, 0.1011, 0.9949, -0.005762, 0.152, 0.9884, -0.005762, 0.152, 0.9884, -0.2125, 0.2923, 0.9324, -0.01806, 0.1508, 0.9884, -0.2235, 0.2858, 0.9319, -0.01806, 0.1508, 0.9884, -0.2125, 0.2923, 0.9324, -0.2333, 0.3253, 0.9164, -0.2235, 0.2858, 0.9319, -0.2125, 0.2923, 0.9324, 0.196, 0.07897, 0.9774, 0.2192, -0.02537, 0.9754, 0.2183, 0.06909, 0.9734, 0.2183, 0.06909, 0.9734, 0.01099, 0.3243, 0.9459, 0.196, 0.07897, 0.9774, -0.01127, 0.3311, 0.9435, 0.196, 0.07897, 0.9774, 0.01099, 0.3243, 0.9459, -0.01762, 0.388, 0.9215, -0.01127, 0.3311, 0.9435, 0.01099, 0.3243, 0.9459, -0.5894, 0.1113, 0.8001, -0.107, 0.03476, 0.9937, 0.03928, 0.01317, 0.9991, -0.3358, 0.2472, 0.9089, -0.107, 0.03476, 0.9937, -0.5894, 0.1113, 0.8001, -0.5049, 0.3028, 0.8084, -0.3358, 0.2472, 0.9089, -0.5894, 0.1113, 0.8001, -0.5496, 0.3035, 0.7784, -0.3358, 0.2472, 0.9089, -0.5049, 0.3028, 0.8084, 0.9681, 0.1822, 0.172, 0.9804, 0.1201, 0.1559, 0.9708, 0.1808, 0.1576, 0.9708, 0.1808, 0.1576, 0.8756, 0.3517, 0.3311, 0.9681, 0.1822, 0.172, 0.8714, 0.3487, 0.3451, 0.9681, 0.1822, 0.172, 0.8756, 0.3517, 0.3311, 0.8507, 0.3931, 0.3489, 0.8714, 0.3487, 0.3451, 0.8756, 0.3517, 0.3311, -0.4206, 0.1092, -0.9006, -0.4426, 0.04734, -0.8955, -0.4345, 0.1093, -0.894, -0.4345, 0.1093, -0.894, -0.2014, 0.272, -0.941, -0.4206, 0.1092, -0.9006, -0.1884, 0.2672, -0.945, -0.4206, 0.1092, -0.9006, -0.2014, 0.272, -0.941, -0.1721, 0.3116, -0.9345, -0.1884, 0.2672, -0.945, -0.2014, 0.272, -0.941, -0.9869, 0.1259, -0.1007, -0.9959, 0.04917, -0.07636, -0.989, 0.1241, -0.08075, -0.989, 0.1241, -0.08075, -0.8779, 0.305, -0.3692, -0.9869, 0.1259, -0.1007, -0.8727, 0.3029, -0.383, -0.9869, 0.1259, -0.1007, -0.8779, 0.305, -0.3692, -0.8537, 0.347, -0.3884, -0.8727, 0.3029, -0.383, -0.8779, 0.305, -0.3692, -0.9866, 0.1617, 0.02404, -0.7974, 0.137, 0.5877, -0.7262, 0.1272, 0.6756, -0.8997, 0.2918, 0.3246, -0.7974, 0.137, 0.5877, -0.9866, 0.1617, 0.02404, -0.9482, 0.3083, 0.0768, -0.8997, 0.2918, 0.3246, -0.9866, 0.1617, 0.02404, -0.9516, 0.305, 0.037, -0.8997, 0.2918, 0.3246, -0.9482, 0.3083, 0.0768, -0.2865, 0.1438, -0.9472, -0.7279, 0.06807, -0.6823, -0.8188, 0.04539, -0.5723, -0.5215, 0.2778, -0.8068, -0.7279, 0.06807, -0.6823, -0.2865, 0.1438, -0.9472, -0.3399, 0.3323, -0.8798, -0.5215, 0.2778, -0.8068, -0.2865, 0.1438, -0.9472, -0.2893, 0.3328, -0.8975, -0.5215, 0.2778, -0.8068, -0.3399, 0.3323, -0.8798, 0.8719, 0.2906, 0.394, 0.9766, 0.2142, 0.0174, 0.9727, 0.1773, -0.1496, 0.8741, 0.4443, 0.1962, 0.9766, 0.2142, 0.0174, 0.8719, 0.2906, 0.394, 0.7998, 0.519, 0.3017, 0.8741, 0.4443, 0.1962, 0.8719, 0.2906, 0.394, 0.7721, 0.5201, 0.3653, 0.8741, 0.4443, 0.1962, 0.7998, 0.519, 0.3017, -0.2398, 0.1257, 0.9626, 0.2542, 0.09486, 0.9625, 0.3938, 0.08372, 0.9154, 0.004858, 0.287, 0.9579, 0.2542, 0.09486, 0.9625, -0.2398, 0.1257, 0.9626, -0.1782, 0.3295, 0.9272, 0.004858, 0.287, 0.9579, -0.2398, 0.1257, 0.9626, -0.2336, 0.3254, 0.9163, 0.004858, 0.287, 0.9579, -0.1782, 0.3295, 0.9272, 0.5836, 0.1454, -0.7989, 0.1112, 0.03417, -0.9932, -0.0358, 0.001848, -0.9994, 0.3233, 0.2649, -0.9085, 0.1112, 0.03417, -0.9932, 0.5836, 0.1454, -0.7989, 0.4851, 0.3336, -0.8083, 0.3233, 0.2649, -0.9085, 0.5836, 0.1454, -0.7989, 0.5301, 0.3376, -0.7778, 0.3233, 0.2649, -0.9085, 0.4851, 0.3336, -0.8083, 0.03011, 0.1381, -0.99, -0.3829, 0.03522, -0.9231, -0.5286, -0.001765, -0.8489, -0.1886, 0.2808, -0.9411, -0.3829, 0.03522, -0.9231, 0.03011, 0.1381, -0.99, -0.05245, 0.364, -0.9299, -0.1886, 0.2808, -0.9411, 0.03011, 0.1381, -0.99, 0.01331, 0.3701, -0.9289, -0.1886, 0.2808, -0.9411, -0.05245, 0.364, -0.9299, 0.9536, 0.07372, -0.2919, 0.6195, 0.01659, -0.7849, 0.4688, -0.0002013, -0.8833, 0.7996, 0.2349, -0.5526, 0.6195, 0.01659, -0.7849, 0.9536, 0.07372, -0.2919, 0.8956, 0.2752, -0.3495, 0.7996, 0.2349, -0.5526, 0.9536, 0.07372, -0.2919, 0.9138, 0.2717, -0.3019, 0.7996, 0.2349, -0.5526, 0.8956, 0.2752, -0.3495, -0.4022, 0.07385, -0.9125, -0.4248, -0.01893, -0.9051, -0.4219, 0.06723, -0.9042, -0.4219, 0.06723, -0.9042, -0.1918, 0.2997, -0.9346, -0.4022, 0.07385, -0.9125, -0.1719, 0.3032, -0.9373, -0.4022, 0.07385, -0.9125, -0.1918, 0.2997, -0.9346, -0.16, 0.3566, -0.9205, -0.1719, 0.3032, -0.9373, -0.1918, 0.2997, -0.9346, 0.9446, 0.1678, 0.2819, 0.9605, 0.1065, -0.2571, 0.9236, 0.08902, -0.3728, 0.957, 0.2899, -0.007133, 0.9605, 0.1065, -0.2571, 0.9446, 0.1678, 0.2819, 0.9204, 0.3308, 0.2084, 0.957, 0.2899, -0.007133, 0.9446, 0.1678, 0.2819, 0.9091, 0.3303, 0.2538, 0.957, 0.2899, -0.007133, 0.9204, 0.3308, 0.2084, -0.09625, 0.1228, -0.9878, -0.5265, 0.09558, -0.8448, -0.6125, 0.08792, -0.7855, -0.3201, 0.2503, -0.9137, -0.5265, 0.09558, -0.8448, -0.09625, 0.1228, -0.9878, -0.1407, 0.2863, -0.9477, -0.3201, 0.2503, -0.9137, -0.09625, 0.1228, -0.9878, -0.09244, 0.285, -0.954, -0.3201, 0.2503, -0.9137, -0.1407, 0.2863, -0.9477, 0.4274, 0.1212, 0.8959, 0.4555, 0.04695, 0.889, 0.4443, 0.12, 0.8878, 0.4443, 0.12, 0.8878, 0.1851, 0.2972, 0.9367, 0.4274, 0.1212, 0.8959, 0.1691, 0.2947, 0.9405, 0.4274, 0.1212, 0.8959, 0.1851, 0.2972, 0.9367, 0.1511, 0.3419, 0.9275, 0.1691, 0.2947, 0.9405, 0.1851, 0.2972, 0.9367, -0.9295, 0.1922, 0.3147, -0.7643, 0.108, 0.6357, -0.6943, 0.08295, 0.7149, -0.8247, 0.2939, 0.4832, -0.7643, 0.108, 0.6357, -0.9295, 0.1922, 0.3147, -0.8603, 0.3619, 0.359, -0.8247, 0.2939, 0.4832, -0.9295, 0.1922, 0.3147, -0.8771, 0.3698, 0.3065, -0.8247, 0.2939, 0.4832, -0.8603, 0.3619, 0.359, -0.481, 0.2244, -0.8475, -0.725, 0.1414, -0.6741, -0.8032, 0.1105, -0.5854, -0.5884, 0.3374, -0.7348, -0.725, 0.1414, -0.6741, -0.481, 0.2244, -0.8475, -0.4977, 0.4162, -0.7609, -0.5884, 0.3374, -0.7348, -0.481, 0.2244, -0.8475, -0.4412, 0.4268, -0.7895, -0.5884, 0.3374, -0.7348, -0.4977, 0.4162, -0.7609, -0.6715, 0.202, -0.7129, -0.9567, 0.1419, -0.2541, -0.9867, 0.1196, -0.1102, -0.8126, 0.3456, -0.4692, -0.9567, 0.1419, -0.2541, -0.6715, 0.202, -0.7129, -0.6758, 0.3888, -0.6262, -0.8126, 0.3456, -0.4692, -0.6715, 0.202, -0.7129, -0.6399, 0.3865, -0.6642, -0.8126, 0.3456, -0.4692, -0.6758, 0.3888, -0.6262, -0.9576, 0.06554, -0.2804, -0.9641, 0.03528, 0.2631, -0.9232, 0.02793, 0.3833, -0.9784, 0.2067, 0.0003697, -0.9641, 0.03528, 0.2631, -0.9576, 0.06554, -0.2804, -0.9467, 0.2384, -0.2165, -0.9784, 0.2067, 0.0003697, -0.9576, 0.06554, -0.2804, -0.9356, 0.236, -0.2628, -0.9784, 0.2067, 0.0003697, -0.9467, 0.2384, -0.2165, 0.3537, 0.1862, -0.9166, 0.0468, 0.1198, -0.9917, -0.08077, 0.09546, -0.9922, 0.2005, 0.3154, -0.9275, 0.0468, 0.1198, -0.9917, 0.3537, 0.1862, -0.9166, 0.2871, 0.3915, -0.8742, 0.2005, 0.3154, -0.9275, 0.3537, 0.1862, -0.9166, 0.3476, 0.3978, -0.8491, 0.2005, 0.3154, -0.9275, 0.2871, 0.3915, -0.8742, 0.9758, 0.2026, -0.0826, 0.8207, 0.1331, -0.5557, 0.7163, 0.1045, -0.69, 0.8764, 0.3612, -0.3183, 0.8207, 0.1331, -0.5557, 0.9758, 0.2026, -0.0826, 0.897, 0.4188, -0.1412, 0.8764, 0.3612, -0.3183, 0.9758, 0.2026, -0.0826, 0.9054, 0.4167, -0.08168, 0.8764, 0.3612, -0.3183, 0.897, 0.4188, -0.1412, -0.8667, 0.1725, -0.468, -0.9884, 0.1489, 0.03036, -0.9742, 0.1368, 0.1795, -0.9152, 0.3379, -0.2196, -0.9884, 0.1489, 0.03036, -0.8667, 0.1725, -0.468, -0.8378, 0.3733, -0.3984, -0.9152, 0.3379, -0.2196, -0.8667, 0.1725, -0.468, -0.8147, 0.3676, -0.4485, -0.9152, 0.3379, -0.2196, -0.8378, 0.3733, -0.3984, 0.3447, 0.2494, 0.905, 0.751, 0.1956, 0.6306, 0.8303, 0.175, 0.5292, 0.5458, 0.3838, 0.7448, 0.751, 0.1956, 0.6306, 0.3447, 0.2494, 0.905, 0.3727, 0.4278, 0.8234, 0.5458, 0.3838, 0.7448, 0.3447, 0.2494, 0.905, 0.3242, 0.4262, 0.8445, 0.5458, 0.3838, 0.7448, 0.3727, 0.4278, 0.8234, 0.7588, 0.1787, 0.6264, 0.956, 0.09547, 0.2774, 0.993, 0.06021, 0.1018, 0.8312, 0.342, 0.4383, 0.956, 0.09547, 0.2774, 0.7588, 0.1787, 0.6264, 0.7377, 0.424, 0.5254, 0.8312, 0.342, 0.4383, 0.7588, 0.1787, 0.6264, 0.694, 0.4262, 0.5802, 0.8312, 0.342, 0.4383, 0.7377, 0.424, 0.5254, 0.4587, 0.03963, -0.8877, -0.005105, 0.009384, -0.9999, -0.1153, 0.003501, -0.9933, 0.2206, 0.1696, -0.9605, -0.005105, 0.009384, -0.9999, 0.4587, 0.03963, -0.8877, 0.4, 0.2074, -0.8927, 0.2206, 0.1696, -0.9605, 0.4587, 0.03963, -0.8877, 0.444, 0.2067, -0.8718, 0.2206, 0.1696, -0.9605, 0.4, 0.2074, -0.8927, -0.6493, 0.152, -0.7452, -0.9512, 0.08725, -0.2961, -0.9776, 0.07248, -0.1978, -0.8255, 0.2535, -0.5043, -0.9512, 0.08725, -0.2961, -0.6493, 0.152, -0.7452, -0.6747, 0.2927, -0.6776, -0.8255, 0.2535, -0.5043, -0.6493, 0.152, -0.7452, -0.6446, 0.2934, -0.706, -0.8255, 0.2535, -0.5043, -0.6747, 0.2927, -0.6776, 0.8293, 0.1055, 0.5488, 0.9902, 0.104, -0.09279, 0.9596, 0.09722, -0.2641, 0.9279, 0.282, 0.244, 0.9902, 0.104, -0.09279, 0.8293, 0.1055, 0.5488, 0.8271, 0.2859, 0.4839, 0.9279, 0.282, 0.244, 0.8293, 0.1055, 0.5488, 0.8067, 0.2784, 0.5213, 0.9279, 0.282, 0.244, 0.8271, 0.2859, 0.4839, 0.8378, 0.1019, 0.5364, 0.8552, 0.02223, 0.5179, 0.8486, 0.09913, 0.5197, 0.8486, 0.09913, 0.5197, 0.6439, 0.2948, 0.706, 0.8378, 0.1019, 0.5364, 0.6319, 0.2934, 0.7174, 0.8378, 0.1019, 0.5364, 0.6439, 0.2948, 0.706, 0.6121, 0.3414, 0.7133, 0.6319, 0.2934, 0.7174, 0.6439, 0.2948, 0.706, 0.8592, 0.2371, 0.4534, 0.9799, 0.179, -0.08836, 0.9554, 0.1522, -0.2531, 0.9027, 0.3943, 0.1722, 0.9799, 0.179, -0.08836, 0.8592, 0.2371, 0.4534, 0.8227, 0.4354, 0.3654, 0.9027, 0.3943, 0.1722, 0.8592, 0.2371, 0.4534, 0.8013, 0.4311, 0.4148, 0.9027, 0.3943, 0.1722, 0.8227, 0.4354, 0.3654, 0.9761, 0.1734, -0.1311, 0.8172, 0.1034, -0.5671, 0.7259, 0.0791, -0.6833, 0.8804, 0.3173, -0.3524, 0.8172, 0.1034, -0.5671, 0.9761, 0.1734, -0.1311, 0.9068, 0.3779, -0.1867, 0.8804, 0.3173, -0.3524, 0.9761, 0.1734, -0.1311, 0.9167, 0.3784, -0.1282, 0.8804, 0.3173, -0.3524, 0.9068, 0.3779, -0.1867, 0.8385, 0.1218, 0.5312, 0.9892, 0.07258, 0.1273, 0.9983, 0.05744, -0.007563, 0.9071, 0.2668, 0.3257, 0.9892, 0.07258, 0.1273, 0.8385, 0.1218, 0.5312, 0.8267, 0.3236, 0.4602, 0.9071, 0.2668, 0.3257, 0.8385, 0.1218, 0.5312, 0.7963, 0.3236, 0.511, 0.9071, 0.2668, 0.3257, 0.8267, 0.3236, 0.4602, 0.5786, 0.1562, 0.8005, 0.8945, 0.0492, 0.4444, 0.9345, 0.02618, 0.3551, 0.7657, 0.2343, 0.599, 0.8945, 0.0492, 0.4444, 0.5786, 0.1562, 0.8005, 0.6187, 0.2975, 0.7271, 0.7657, 0.2343, 0.599, 0.5786, 0.1562, 0.8005, 0.5831, 0.3034, 0.7536, 0.7657, 0.2343, 0.599, 0.6187, 0.2975, 0.7271, -0.6603, 0.1836, 0.7282, -0.3089, 0.1128, 0.9444, -0.1682, 0.08714, 0.9819, -0.4703, 0.3268, 0.8198, -0.3089, 0.1128, 0.9444, -0.6603, 0.1836, 0.7282, -0.5715, 0.3951, 0.7193, -0.4703, 0.3268, 0.8198, -0.6603, 0.1836, 0.7282, -0.619, 0.3973, 0.6775, -0.4703, 0.3268, 0.8198, -0.5715, 0.3951, 0.7193, -0.8208, 0.1343, -0.5552, -0.841, 0.05987, -0.5376, -0.8311, 0.1324, -0.5401, -0.8311, 0.1324, -0.5401, -0.6421, 0.3169, -0.6981, -0.8208, 0.1343, -0.5552, -0.6302, 0.3146, -0.7099, -0.8208, 0.1343, -0.5552, -0.6421, 0.3169, -0.6981, -0.6081, 0.3627, -0.7062, -0.6302, 0.3146, -0.7099, -0.6421, 0.3169, -0.6981, -0.102, 0.2123, 0.9719, 0.3189, 0.129, 0.939, 0.4571, 0.09775, 0.884, 0.1156, 0.3515, 0.929, 0.3189, 0.129, 0.939, -0.102, 0.2123, 0.9719, -0.02835, 0.4223, 0.906, 0.1156, 0.3515, 0.929, -0.102, 0.2123, 0.9719, -0.09117, 0.4255, 0.9004, 0.1156, 0.3515, 0.929, -0.02835, 0.4223, 0.906, 0.6877, 0.1381, 0.7127, 0.9663, 0.0826, 0.2439, 0.9876, 0.06942, 0.1406, 0.8504, 0.2478, 0.4642, 0.9663, 0.0826, 0.2439, 0.6877, 0.1381, 0.7127, 0.709, 0.2836, 0.6457, 0.8504, 0.2478, 0.4642, 0.6877, 0.1381, 0.7127, 0.68, 0.2835, 0.6762, 0.8504, 0.2478, 0.4642, 0.709, 0.2836, 0.6457, 0.1004, 0.09618, 0.9903, 0.6152, 0.07112, 0.7851, 0.6987, 0.06422, 0.7125, 0.3779, 0.2255, 0.898, 0.6152, 0.07112, 0.7851, 0.1004, 0.09618, 0.9903, 0.1525, 0.2494, 0.9563, 0.3779, 0.2255, 0.898, 0.1004, 0.09618, 0.9903, 0.1103, 0.247, 0.9627, 0.3779, 0.2255, 0.898, 0.1525, 0.2494, 0.9563, 0.9657, 0.05039, 0.2546, 0.9717, -0.01986, 0.2355, 0.9701, 0.04904, 0.2376, 0.9701, 0.04904, 0.2376, 0.8473, 0.2402, 0.4737, 0.9657, 0.05039, 0.2546, 0.8409, 0.237, 0.4866, 0.9657, 0.05039, 0.2546, 0.8473, 0.2402, 0.4737, 0.8248, 0.2833, 0.4892, 0.8409, 0.237, 0.4866, 0.8473, 0.2402, 0.4737])] * 3)])

# ---- objects
ob_light = bpy.data.objects.new('Light', light_light)
ob_camera = bpy.data.objects.new('Camera', cam_camera)
ob_area_common_flower_longgras_01_lod0 = bpy.data.objects.new('Area_Common_Flower_LongGras_01_Lod0', me_area_common_flower_longgras_01_lod0)

# ---- transforms, parenting, visibility, modifiers, constraints
ob_light.location = (4.076, 1.005, 5.904)
ob_light.rotation_euler = (0.6503, 0.05522, 1.866)
ob_light.lock_rotations_4d = False
ob_light.empty_display_type = 'ARROWS'
ob_light.color = (0.0, 0.0, 0.0, 0.0)
ob_light.lineart.crease_threshold = 0.0
ob_camera.location = (7.359, -6.926, 4.958)
ob_camera.rotation_euler = (1.109, 0.0, 0.8149)
ob_camera.lock_rotations_4d = False
ob_camera.empty_display_type = 'ARROWS'
ob_camera.color = (0.0, 0.0, 0.0, 0.0)
ob_camera.display_type = 'WIRE'
ob_camera.lineart.crease_threshold = 0.0
ob_area_common_flower_longgras_01_lod0.location = (0.0, 0.0, 0.0)
ob_area_common_flower_longgras_01_lod0.rotation_euler = (1.571, -0.0, 0.0)
ob_area_common_flower_longgras_01_lod0.lineart.crease_threshold = 0.0

# ---- collection membership
col_collection.objects.link(ob_light)
col_collection.objects.link(ob_camera)
col_collection.objects.link(ob_area_common_flower_longgras_01_lod0)

# ---- scene / render settings (as saved in the file)
scene.camera = ob_camera
scene.frame_start = 1; scene.frame_end = 250; scene.frame_set(1)
scene.render.engine = 'BLENDER_EEVEE_NEXT'
scene.cycles.use_denoising = False
scene.cycles.samples = 128
scene.cycles.sampling_pattern = 'TABULATED_SOBOL'
scene.cycles.use_adaptive_sampling = False
scene.cycles.use_light_tree = False
scene.view_settings.view_transform = 'Filmic'
bpy.context.view_layer.update()
